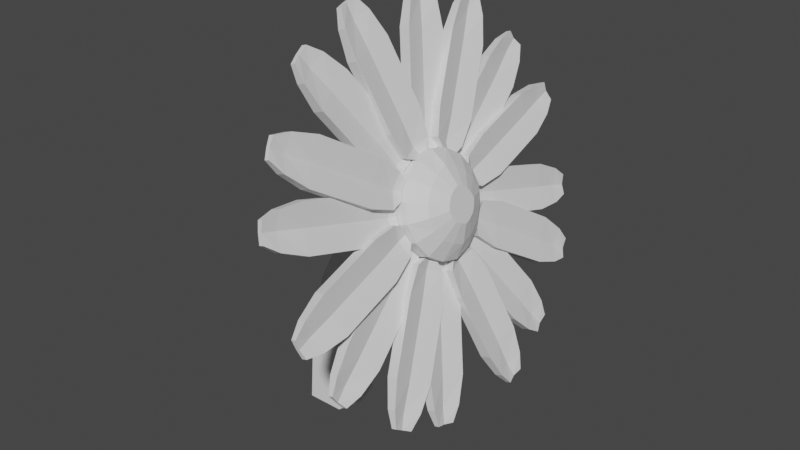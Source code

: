 # Source: daisy_healthy.blend  (saved by Blender 3.1.7; exported with 4.5.12 LTS)
import bpy
from mathutils import Matrix  # noqa: F401  (used for matrix-valued properties, if any)

bpy.ops.wm.read_factory_settings(use_empty=True)
scene = bpy.context.scene
scene.name = 'Scene'

# ---- collections
col_collection = bpy.data.collections.new('Collection'); scene.collection.children.link(col_collection)

# ---- materials (node trees are filled in below, after node groups)
mat_material_001 = bpy.data.materials.new('Material.001')
mat_material_001.alpha_threshold = 0.0
mat_material_001.use_transparent_shadow = False
mat_material_001.line_color = (0.0, 0.0, 0.0, 1.0)

# ---- material node trees
mat_material_001.use_nodes = True; mat_material_001.node_tree.nodes.clear()
_N = mat_material_001.node_tree.nodes; _L = mat_material_001.node_tree.links
n0 = _N.new('ShaderNodeOutputMaterial'); n0.name = 'Material Output'; n0.location = (300, 300)
n1 = _N.new('ShaderNodeBsdfPrincipled'); n1.name = 'Principled BSDF'; n1.location = (10, 300)
n1.distribution = 'GGX'
n1.subsurface_method = 'RANDOM_WALK_SKIN'
n1.inputs[2].default_value = 0.4
n1.inputs[3].default_value = 1.45
n1.inputs[27].default_value = (0.0, 0.0, 0.0, 1.0)
n1.inputs[28].default_value = 1.0
_L.new(n1.outputs[0], n0.inputs[0])
n0.is_active_output = True

# ---- world
world_world = bpy.data.worlds.new('World'); scene.world = world_world
world_world.use_nodes = True; world_world.node_tree.nodes.clear()
_N = world_world.node_tree.nodes; _L = world_world.node_tree.links
n0 = _N.new('ShaderNodeOutputWorld'); n0.name = 'World Output'; n0.location = (300, 300)
n1 = _N.new('ShaderNodeBackground'); n1.name = 'Background'; n1.location = (10, 300)
n1.inputs[0].default_value = (0.05088, 0.05088, 0.05088, 1.0)
_L.new(n1.outputs[0], n0.inputs[0])
n0.is_active_output = True
world_world.color = (0.05088, 0.05088, 0.05088)
world_world.use_sun_shadow = False
world_world.sun_shadow_jitter_overblur = 0.0

# ---- meshes
me_cube_013 = bpy.data.meshes.new('Cube.013')
me_cube_013.from_pydata([(-0.2494, 0.5138, 6.336), (-0.2494, 0.03485, 6.478), (-0.2496, 0.7797, 6.493), (-0.2496, -0.1601, 6.774), (-0.007713, 0.5138, 6.336), (-0.007713, 0.03485, 6.478), (-0.007491, 0.7797, 6.493), (-0.007491, -0.1601, 6.774), (-0.2881, 1.154, 7.202), (-0.2881, -0.08503, 7.571), (0.031, 1.154, 7.202), (0.031, -0.08503, 7.571), (-0.2881, 1.74, 9.168), (-0.2881, 0.5014, 9.537), (0.031, 1.74, 9.168), (0.031, 0.5014, 9.537), (-0.2493, 1.817, 9.975), (-0.2493, 0.8793, 10.26), (-0.007767, 1.817, 9.975), (-0.007767, 0.8793, 10.26), (-0.1993, 1.752, 10.47), (-0.1993, 1.203, 10.63), (-0.0578, 1.752, 10.47), (-0.0578, 1.203, 10.63), (-0.259, 0.2743, 6.407), (-0.3244, 0.3098, 6.634), (-0.1454, 0.3098, 6.634), (-0.08034, 0.2743, 6.407), (-0.3529, 0.5342, 7.386), (-0.117, 0.5342, 7.386), (-0.3529, 1.121, 9.353), (-0.117, 1.121, 9.353), (-0.3242, 1.348, 10.12), (-0.1456, 1.348, 10.12), (-0.222, 1.478, 10.55), (-0.1174, 1.478, 10.55)], [], [(24, 1, 3, 25), (25, 3, 9, 28), (26, 7, 5, 27), (27, 5, 1, 24), (2, 6, 4, 0), (7, 3, 1, 5), (9, 11, 15, 13), (26, 6, 10, 29), (6, 2, 8, 10), (3, 7, 11, 9), (31, 14, 18, 33), (28, 9, 13, 30), (29, 10, 14, 31), (10, 8, 12, 14), (17, 19, 23, 21), (14, 12, 16, 18), (13, 15, 19, 17), (30, 13, 17, 32), (34, 21, 23, 35), (32, 17, 21, 34), (33, 18, 22, 35), (18, 16, 20, 22), (19, 33, 35, 23), (16, 32, 34, 20), (20, 34, 35, 22), (12, 30, 32, 16), (11, 29, 31, 15), (8, 28, 30, 12), (15, 31, 33, 19), (7, 26, 29, 11), (4, 27, 24, 0), (6, 26, 27, 4), (2, 25, 28, 8), (0, 24, 25, 2)])
_uv = me_cube_013.uv_layers.new(name='UVMap')
_uv.uv.foreach_set('vector', [0.3327, 0.02674, 0.2974, 0.09014, 0.2606, 0.1406, 0.2361, 0.01356, 0.2361, 0.01356, 0.2606, 0.1406, 0.1902, 0.275, 0.02415, 0.1778, 0.3773, 0.1484, 0.2955, 0.1633, 0.3245, 0.1194, 0.3852, 0.07466, 0.3852, 0.07466, 0.3245, 0.1194, 0.2974, 0.09014, 0.3327, 0.02674, 0.5065, 0.1352, 0.4692, 0.1567, 0.4427, 0.1179, 0.4705, 0.09249, 0.2955, 0.1633, 0.2606, 0.1406, 0.2974, 0.09014, 0.3245, 0.1194, 0.1902, 0.275, 0.2556, 0.2907, 0.2559, 0.7004, 0.1884, 0.7133, 0.3773, 0.1484, 0.4692, 0.1567, 0.5135, 0.289, 0.384, 0.2948, 0.4692, 0.1567, 0.5065, 0.1352, 0.5795, 0.2741, 0.5135, 0.289, 0.2606, 0.1406, 0.2955, 0.1633, 0.2556, 0.2907, 0.1902, 0.275, 0.3882, 0.696, 0.5211, 0.6995, 0.4784, 0.8429, 0.3902, 0.8445, 0.02415, 0.1778, 0.1902, 0.275, 0.1884, 0.7133, 8.741e-05, 0.7978, 0.384, 0.2948, 0.5135, 0.289, 0.5211, 0.6995, 0.3882, 0.696, 0.5135, 0.289, 0.5795, 0.2741, 0.5893, 0.7135, 0.5211, 0.6995, 0.2599, 0.8674, 0.3006, 0.8443, 0.3386, 0.9081, 0.3223, 0.9235, 0.5211, 0.6995, 0.5893, 0.7135, 0.5188, 0.8671, 0.4784, 0.8429, 0.1884, 0.7133, 0.2559, 0.7004, 0.3006, 0.8443, 0.2599, 0.8674, 8.741e-05, 0.7978, 0.1884, 0.7133, 0.2599, 0.8674, 0.2016, 0.9999, 0.3642, 0.9851, 0.3223, 0.9235, 0.3386, 0.9081, 0.3914, 0.959, 0.2016, 0.9999, 0.2599, 0.8674, 0.3223, 0.9235, 0.3642, 0.9851, 0.3902, 0.8445, 0.4784, 0.8429, 0.4445, 0.9076, 0.3914, 0.959, 0.4784, 0.8429, 0.5188, 0.8671, 0.4593, 0.9237, 0.4445, 0.9076, 0.3006, 0.8443, 0.3902, 0.8445, 0.3914, 0.959, 0.3386, 0.9081, 0.5188, 0.8671, 0.5781, 0.995, 0.4186, 0.9846, 0.4593, 0.9237, 0.4593, 0.9237, 0.4186, 0.9846, 0.3914, 0.959, 0.4445, 0.9076, 0.5893, 0.7135, 0.7642, 0.7943, 0.5781, 0.995, 0.5188, 0.8671, 0.2556, 0.2907, 0.384, 0.2948, 0.3882, 0.696, 0.2559, 0.7004, 0.5795, 0.2741, 0.7642, 0.1724, 0.7642, 0.7943, 0.5893, 0.7135, 0.2559, 0.7004, 0.3882, 0.696, 0.3902, 0.8445, 0.3006, 0.8443, 0.2955, 0.1633, 0.3773, 0.1484, 0.384, 0.2948, 0.2556, 0.2907, 0.4427, 0.1179, 0.3852, 0.07466, 0.4406, 0.0285, 0.4705, 0.09249, 0.4692, 0.1567, 0.3773, 0.1484, 0.3852, 0.07466, 0.4427, 0.1179, 0.5065, 0.1352, 0.5337, 8.741e-05, 0.7642, 0.1724, 0.5795, 0.2741, 0.4705, 0.09249, 0.4406, 0.0285, 0.5337, 8.741e-05, 0.5065, 0.1352])
me_cube_013.use_remesh_fix_poles = True
me_cube_013.use_remesh_preserve_attributes = False
me_cube_013.update()
me_cube_014 = bpy.data.meshes.new('Cube.014')
me_cube_014.from_pydata([(-0.07971, 1.01, 6.039), (-0.07971, 0.5923, 6.313), (-0.07993, 1.31, 6.114), (-0.07993, 0.4903, 6.652), (0.162, 1.01, 6.039), (0.162, 0.5923, 6.313), (0.1622, 1.31, 6.114), (0.1622, 0.4903, 6.652), (-0.1184, 1.871, 6.685), (-0.1184, 0.7908, 7.394), (0.2007, 1.871, 6.685), (0.2007, 0.7908, 7.394), (-0.1184, 2.997, 8.401), (-0.1184, 1.917, 9.11), (0.2007, 2.997, 8.401), (0.2007, 1.917, 9.11), (-0.07966, 3.303, 9.152), (-0.07966, 2.485, 9.689), (0.1619, 3.303, 9.152), (0.1619, 2.485, 9.689), (-0.02962, 3.382, 9.642), (-0.02962, 2.903, 9.957), (0.1119, 3.382, 9.642), (0.1119, 2.903, 9.957), (-0.08933, 0.8012, 6.176), (-0.1548, 0.9002, 6.383), (0.02423, 0.9002, 6.383), (0.08933, 0.8012, 6.176), (-0.1832, 1.331, 7.04), (0.05269, 1.331, 7.04), (-0.1832, 2.457, 8.755), (0.05269, 2.457, 8.755), (-0.1546, 2.894, 9.42), (0.02403, 2.894, 9.42), (-0.0523, 3.143, 9.8), (0.0523, 3.143, 9.8)], [], [(24, 1, 3, 25), (25, 3, 9, 28), (26, 7, 5, 27), (27, 5, 1, 24), (2, 6, 4, 0), (7, 3, 1, 5), (9, 11, 15, 13), (26, 6, 10, 29), (6, 2, 8, 10), (3, 7, 11, 9), (31, 14, 18, 33), (28, 9, 13, 30), (29, 10, 14, 31), (10, 8, 12, 14), (17, 19, 23, 21), (14, 12, 16, 18), (13, 15, 19, 17), (30, 13, 17, 32), (34, 21, 23, 35), (32, 17, 21, 34), (33, 18, 22, 35), (18, 16, 20, 22), (19, 33, 35, 23), (16, 32, 34, 20), (20, 34, 35, 22), (12, 30, 32, 16), (11, 29, 31, 15), (8, 28, 30, 12), (15, 31, 33, 19), (7, 26, 29, 11), (4, 27, 24, 0), (6, 26, 27, 4), (2, 25, 28, 8), (0, 24, 25, 2)])
_uv = me_cube_014.uv_layers.new(name='UVMap')
_uv.uv.foreach_set('vector', [0.3327, 0.02674, 0.2974, 0.09014, 0.2606, 0.1406, 0.2361, 0.01356, 0.2361, 0.01356, 0.2606, 0.1406, 0.1902, 0.275, 0.02415, 0.1778, 0.3773, 0.1484, 0.2955, 0.1633, 0.3245, 0.1194, 0.3852, 0.07466, 0.3852, 0.07466, 0.3245, 0.1194, 0.2974, 0.09014, 0.3327, 0.02674, 0.5065, 0.1352, 0.4692, 0.1567, 0.4427, 0.1179, 0.4705, 0.09249, 0.2955, 0.1633, 0.2606, 0.1406, 0.2974, 0.09014, 0.3245, 0.1194, 0.1902, 0.275, 0.2556, 0.2907, 0.2559, 0.7004, 0.1884, 0.7133, 0.3773, 0.1484, 0.4692, 0.1567, 0.5135, 0.289, 0.384, 0.2948, 0.4692, 0.1567, 0.5065, 0.1352, 0.5795, 0.2741, 0.5135, 0.289, 0.2606, 0.1406, 0.2955, 0.1633, 0.2556, 0.2907, 0.1902, 0.275, 0.3882, 0.696, 0.5211, 0.6995, 0.4784, 0.8429, 0.3902, 0.8445, 0.02415, 0.1778, 0.1902, 0.275, 0.1884, 0.7133, 8.741e-05, 0.7978, 0.384, 0.2948, 0.5135, 0.289, 0.5211, 0.6995, 0.3882, 0.696, 0.5135, 0.289, 0.5795, 0.2741, 0.5893, 0.7135, 0.5211, 0.6995, 0.2599, 0.8674, 0.3006, 0.8443, 0.3386, 0.9081, 0.3223, 0.9235, 0.5211, 0.6995, 0.5893, 0.7135, 0.5188, 0.8671, 0.4784, 0.8429, 0.1884, 0.7133, 0.2559, 0.7004, 0.3006, 0.8443, 0.2599, 0.8674, 8.741e-05, 0.7978, 0.1884, 0.7133, 0.2599, 0.8674, 0.2016, 0.9999, 0.3642, 0.9851, 0.3223, 0.9235, 0.3386, 0.9081, 0.3914, 0.959, 0.2016, 0.9999, 0.2599, 0.8674, 0.3223, 0.9235, 0.3642, 0.9851, 0.3902, 0.8445, 0.4784, 0.8429, 0.4445, 0.9076, 0.3914, 0.959, 0.4784, 0.8429, 0.5188, 0.8671, 0.4593, 0.9237, 0.4445, 0.9076, 0.3006, 0.8443, 0.3902, 0.8445, 0.3914, 0.959, 0.3386, 0.9081, 0.5188, 0.8671, 0.5781, 0.995, 0.4186, 0.9846, 0.4593, 0.9237, 0.4593, 0.9237, 0.4186, 0.9846, 0.3914, 0.959, 0.4445, 0.9076, 0.5893, 0.7135, 0.7642, 0.7943, 0.5781, 0.995, 0.5188, 0.8671, 0.2556, 0.2907, 0.384, 0.2948, 0.3882, 0.696, 0.2559, 0.7004, 0.5795, 0.2741, 0.7642, 0.1724, 0.7642, 0.7943, 0.5893, 0.7135, 0.2559, 0.7004, 0.3882, 0.696, 0.3902, 0.8445, 0.3006, 0.8443, 0.2955, 0.1633, 0.3773, 0.1484, 0.384, 0.2948, 0.2556, 0.2907, 0.4427, 0.1179, 0.3852, 0.07466, 0.4406, 0.0285, 0.4705, 0.09249, 0.4692, 0.1567, 0.3773, 0.1484, 0.3852, 0.07466, 0.4427, 0.1179, 0.5065, 0.1352, 0.5337, 8.741e-05, 0.7642, 0.1724, 0.5795, 0.2741, 0.4705, 0.09249, 0.4406, 0.0285, 0.5337, 8.741e-05, 0.5065, 0.1352])
me_cube_014.use_remesh_fix_poles = True
me_cube_014.use_remesh_preserve_attributes = False
me_cube_014.update()
me_cube_015 = bpy.data.meshes.new('Cube.015')
me_cube_015.from_pydata([(-0.2233, 1.354, 5.556), (-0.2233, 1.074, 5.97), (-0.2235, 1.659, 5.51), (-0.2235, 1.11, 6.322), (0.01839, 1.354, 5.556), (0.01839, 1.074, 5.97), (0.01861, 1.659, 5.51), (0.01861, 1.11, 6.322), (-0.262, 2.397, 5.821), (-0.262, 1.673, 6.891), (0.0571, 2.397, 5.821), (0.0571, 1.673, 6.891), (-0.262, 4.096, 6.971), (-0.262, 3.372, 8.041), (0.0571, 4.096, 6.971), (0.0571, 3.372, 8.041), (-0.2232, 4.667, 7.547), (-0.2232, 4.119, 8.358), (0.01834, 4.667, 7.547), (0.01834, 4.119, 8.358), (-0.1732, 4.93, 7.97), (-0.1732, 4.608, 8.444), (-0.0317, 4.93, 7.97), (-0.0317, 4.608, 8.444), (-0.2329, 1.214, 5.763), (-0.2983, 1.385, 5.916), (-0.1193, 1.385, 5.916), (-0.05424, 1.214, 5.763), (-0.3268, 2.035, 6.356), (-0.09088, 2.035, 6.356), (-0.3268, 3.734, 7.506), (-0.09088, 3.734, 7.506), (-0.2981, 4.393, 7.952), (-0.1195, 4.393, 7.952), (-0.1959, 4.769, 8.207), (-0.09127, 4.769, 8.207)], [], [(24, 1, 3, 25), (25, 3, 9, 28), (26, 7, 5, 27), (27, 5, 1, 24), (2, 6, 4, 0), (7, 3, 1, 5), (9, 11, 15, 13), (26, 6, 10, 29), (6, 2, 8, 10), (3, 7, 11, 9), (31, 14, 18, 33), (28, 9, 13, 30), (29, 10, 14, 31), (10, 8, 12, 14), (17, 19, 23, 21), (14, 12, 16, 18), (13, 15, 19, 17), (30, 13, 17, 32), (34, 21, 23, 35), (32, 17, 21, 34), (33, 18, 22, 35), (18, 16, 20, 22), (19, 33, 35, 23), (16, 32, 34, 20), (20, 34, 35, 22), (12, 30, 32, 16), (11, 29, 31, 15), (8, 28, 30, 12), (15, 31, 33, 19), (7, 26, 29, 11), (4, 27, 24, 0), (6, 26, 27, 4), (2, 25, 28, 8), (0, 24, 25, 2)])
_uv = me_cube_015.uv_layers.new(name='UVMap')
_uv.uv.foreach_set('vector', [0.3327, 0.02674, 0.2974, 0.09014, 0.2606, 0.1406, 0.2361, 0.01356, 0.2361, 0.01356, 0.2606, 0.1406, 0.1902, 0.275, 0.02415, 0.1778, 0.3773, 0.1484, 0.2955, 0.1633, 0.3245, 0.1194, 0.3852, 0.07466, 0.3852, 0.07466, 0.3245, 0.1194, 0.2974, 0.09014, 0.3327, 0.02674, 0.5065, 0.1352, 0.4692, 0.1567, 0.4427, 0.1179, 0.4705, 0.09249, 0.2955, 0.1633, 0.2606, 0.1406, 0.2974, 0.09014, 0.3245, 0.1194, 0.1902, 0.275, 0.2556, 0.2907, 0.2559, 0.7004, 0.1884, 0.7133, 0.3773, 0.1484, 0.4692, 0.1567, 0.5135, 0.289, 0.384, 0.2948, 0.4692, 0.1567, 0.5065, 0.1352, 0.5795, 0.2741, 0.5135, 0.289, 0.2606, 0.1406, 0.2955, 0.1633, 0.2556, 0.2907, 0.1902, 0.275, 0.3882, 0.696, 0.5211, 0.6995, 0.4784, 0.8429, 0.3902, 0.8445, 0.02415, 0.1778, 0.1902, 0.275, 0.1884, 0.7133, 8.741e-05, 0.7978, 0.384, 0.2948, 0.5135, 0.289, 0.5211, 0.6995, 0.3882, 0.696, 0.5135, 0.289, 0.5795, 0.2741, 0.5893, 0.7135, 0.5211, 0.6995, 0.2599, 0.8674, 0.3006, 0.8443, 0.3386, 0.9081, 0.3223, 0.9235, 0.5211, 0.6995, 0.5893, 0.7135, 0.5188, 0.8671, 0.4784, 0.8429, 0.1884, 0.7133, 0.2559, 0.7004, 0.3006, 0.8443, 0.2599, 0.8674, 8.741e-05, 0.7978, 0.1884, 0.7133, 0.2599, 0.8674, 0.2016, 0.9999, 0.3642, 0.9851, 0.3223, 0.9235, 0.3386, 0.9081, 0.3914, 0.959, 0.2016, 0.9999, 0.2599, 0.8674, 0.3223, 0.9235, 0.3642, 0.9851, 0.3902, 0.8445, 0.4784, 0.8429, 0.4445, 0.9076, 0.3914, 0.959, 0.4784, 0.8429, 0.5188, 0.8671, 0.4593, 0.9237, 0.4445, 0.9076, 0.3006, 0.8443, 0.3902, 0.8445, 0.3914, 0.959, 0.3386, 0.9081, 0.5188, 0.8671, 0.5781, 0.995, 0.4186, 0.9846, 0.4593, 0.9237, 0.4593, 0.9237, 0.4186, 0.9846, 0.3914, 0.959, 0.4445, 0.9076, 0.5893, 0.7135, 0.7642, 0.7943, 0.5781, 0.995, 0.5188, 0.8671, 0.2556, 0.2907, 0.384, 0.2948, 0.3882, 0.696, 0.2559, 0.7004, 0.5795, 0.2741, 0.7642, 0.1724, 0.7642, 0.7943, 0.5893, 0.7135, 0.2559, 0.7004, 0.3882, 0.696, 0.3902, 0.8445, 0.3006, 0.8443, 0.2955, 0.1633, 0.3773, 0.1484, 0.384, 0.2948, 0.2556, 0.2907, 0.4427, 0.1179, 0.3852, 0.07466, 0.4406, 0.0285, 0.4705, 0.09249, 0.4692, 0.1567, 0.3773, 0.1484, 0.3852, 0.07466, 0.4427, 0.1179, 0.5065, 0.1352, 0.5337, 8.741e-05, 0.7642, 0.1724, 0.5795, 0.2741, 0.4705, 0.09249, 0.4406, 0.0285, 0.5337, 8.741e-05, 0.5065, 0.1352])
me_cube_015.use_remesh_fix_poles = True
me_cube_015.use_remesh_preserve_attributes = False
me_cube_015.update()
me_cube_016 = bpy.data.meshes.new('Cube.016')
me_cube_016.from_pydata([(-0.07971, 1.494, 5.013), (-0.07971, 1.359, 5.494), (-0.07993, 1.769, 4.873), (-0.07993, 1.504, 5.817), (0.162, 1.494, 5.013), (0.162, 1.359, 5.494), (0.1622, 1.769, 4.873), (0.1622, 1.504, 5.817), (-0.1184, 2.568, 4.935), (-0.1184, 2.218, 6.179), (0.2007, 2.568, 4.935), (0.2007, 2.218, 6.179), (-0.1184, 4.543, 5.49), (-0.1184, 4.194, 6.734), (0.2007, 4.543, 5.49), (0.2007, 4.194, 6.734), (-0.07966, 5.267, 5.856), (-0.07966, 5.003, 6.798), (0.1619, 5.267, 5.856), (0.1619, 5.003, 6.798), (-0.02962, 5.649, 6.174), (-0.02962, 5.494, 6.726), (0.1119, 5.649, 6.174), (0.1119, 5.494, 6.726), (-0.08933, 1.426, 5.254), (-0.1548, 1.637, 5.345), (0.02423, 1.637, 5.345), (0.08933, 1.426, 5.254), (-0.1832, 2.393, 5.557), (0.05269, 2.393, 5.557), (-0.1832, 4.369, 6.112), (0.05269, 4.369, 6.112), (-0.1546, 5.135, 6.327), (0.02403, 5.135, 6.327), (-0.0523, 5.572, 6.45), (0.0523, 5.572, 6.45)], [], [(24, 1, 3, 25), (25, 3, 9, 28), (26, 7, 5, 27), (27, 5, 1, 24), (2, 6, 4, 0), (7, 3, 1, 5), (9, 11, 15, 13), (26, 6, 10, 29), (6, 2, 8, 10), (3, 7, 11, 9), (31, 14, 18, 33), (28, 9, 13, 30), (29, 10, 14, 31), (10, 8, 12, 14), (17, 19, 23, 21), (14, 12, 16, 18), (13, 15, 19, 17), (30, 13, 17, 32), (34, 21, 23, 35), (32, 17, 21, 34), (33, 18, 22, 35), (18, 16, 20, 22), (19, 33, 35, 23), (16, 32, 34, 20), (20, 34, 35, 22), (12, 30, 32, 16), (11, 29, 31, 15), (8, 28, 30, 12), (15, 31, 33, 19), (7, 26, 29, 11), (4, 27, 24, 0), (6, 26, 27, 4), (2, 25, 28, 8), (0, 24, 25, 2)])
_uv = me_cube_016.uv_layers.new(name='UVMap')
_uv.uv.foreach_set('vector', [0.3327, 0.02674, 0.2974, 0.09014, 0.2606, 0.1406, 0.2361, 0.01356, 0.2361, 0.01356, 0.2606, 0.1406, 0.1902, 0.275, 0.02415, 0.1778, 0.3773, 0.1484, 0.2955, 0.1633, 0.3245, 0.1194, 0.3852, 0.07466, 0.3852, 0.07466, 0.3245, 0.1194, 0.2974, 0.09014, 0.3327, 0.02674, 0.5065, 0.1352, 0.4692, 0.1567, 0.4427, 0.1179, 0.4705, 0.09249, 0.2955, 0.1633, 0.2606, 0.1406, 0.2974, 0.09014, 0.3245, 0.1194, 0.1902, 0.275, 0.2556, 0.2907, 0.2559, 0.7004, 0.1884, 0.7133, 0.3773, 0.1484, 0.4692, 0.1567, 0.5135, 0.289, 0.384, 0.2948, 0.4692, 0.1567, 0.5065, 0.1352, 0.5795, 0.2741, 0.5135, 0.289, 0.2606, 0.1406, 0.2955, 0.1633, 0.2556, 0.2907, 0.1902, 0.275, 0.3882, 0.696, 0.5211, 0.6995, 0.4784, 0.8429, 0.3902, 0.8445, 0.02415, 0.1778, 0.1902, 0.275, 0.1884, 0.7133, 8.741e-05, 0.7978, 0.384, 0.2948, 0.5135, 0.289, 0.5211, 0.6995, 0.3882, 0.696, 0.5135, 0.289, 0.5795, 0.2741, 0.5893, 0.7135, 0.5211, 0.6995, 0.2599, 0.8674, 0.3006, 0.8443, 0.3386, 0.9081, 0.3223, 0.9235, 0.5211, 0.6995, 0.5893, 0.7135, 0.5188, 0.8671, 0.4784, 0.8429, 0.1884, 0.7133, 0.2559, 0.7004, 0.3006, 0.8443, 0.2599, 0.8674, 8.741e-05, 0.7978, 0.1884, 0.7133, 0.2599, 0.8674, 0.2016, 0.9999, 0.3642, 0.9851, 0.3223, 0.9235, 0.3386, 0.9081, 0.3914, 0.959, 0.2016, 0.9999, 0.2599, 0.8674, 0.3223, 0.9235, 0.3642, 0.9851, 0.3902, 0.8445, 0.4784, 0.8429, 0.4445, 0.9076, 0.3914, 0.959, 0.4784, 0.8429, 0.5188, 0.8671, 0.4593, 0.9237, 0.4445, 0.9076, 0.3006, 0.8443, 0.3902, 0.8445, 0.3914, 0.959, 0.3386, 0.9081, 0.5188, 0.8671, 0.5781, 0.995, 0.4186, 0.9846, 0.4593, 0.9237, 0.4593, 0.9237, 0.4186, 0.9846, 0.3914, 0.959, 0.4445, 0.9076, 0.5893, 0.7135, 0.7642, 0.7943, 0.5781, 0.995, 0.5188, 0.8671, 0.2556, 0.2907, 0.384, 0.2948, 0.3882, 0.696, 0.2559, 0.7004, 0.5795, 0.2741, 0.7642, 0.1724, 0.7642, 0.7943, 0.5893, 0.7135, 0.2559, 0.7004, 0.3882, 0.696, 0.3902, 0.8445, 0.3006, 0.8443, 0.2955, 0.1633, 0.3773, 0.1484, 0.384, 0.2948, 0.2556, 0.2907, 0.4427, 0.1179, 0.3852, 0.07466, 0.4406, 0.0285, 0.4705, 0.09249, 0.4692, 0.1567, 0.3773, 0.1484, 0.3852, 0.07466, 0.4427, 0.1179, 0.5065, 0.1352, 0.5337, 8.741e-05, 0.7642, 0.1724, 0.5795, 0.2741, 0.4705, 0.09249, 0.4406, 0.0285, 0.5337, 8.741e-05, 0.5065, 0.1352])
me_cube_016.use_remesh_fix_poles = True
me_cube_016.use_remesh_preserve_attributes = False
me_cube_016.update()
me_cube_012 = bpy.data.meshes.new('Cube.012')
me_cube_012.from_pydata([(-0.2102, 1.389, 4.509), (-0.2102, 1.525, 4.99), (-0.2105, 1.551, 4.245), (-0.2105, 1.817, 5.189), (0.03144, 1.389, 4.509), (0.03144, 1.525, 4.99), (0.03166, 1.551, 4.245), (0.03166, 1.817, 5.189), (-0.2489, 2.264, 3.882), (-0.2489, 2.615, 5.126), (0.07016, 2.264, 3.882), (0.07016, 2.615, 5.126), (-0.2489, 4.239, 3.325), (-0.2489, 4.59, 4.569), (0.07016, 4.239, 3.325), (0.07016, 4.59, 4.569), (-0.2102, 5.048, 3.26), (-0.2102, 5.313, 4.201), (0.03139, 5.048, 3.26), (0.03139, 5.313, 4.201), (-0.1601, 5.539, 3.332), (-0.1601, 5.695, 3.883), (-0.01865, 5.539, 3.332), (-0.01865, 5.695, 3.883), (-0.2198, 1.457, 4.749), (-0.2853, 1.684, 4.717), (-0.1063, 1.684, 4.717), (-0.04119, 1.457, 4.749), (-0.3137, 2.44, 4.504), (-0.07783, 2.44, 4.504), (-0.3137, 4.415, 3.947), (-0.07783, 4.415, 3.947), (-0.2851, 5.181, 3.731), (-0.1065, 5.181, 3.731), (-0.1828, 5.617, 3.607), (-0.07822, 5.617, 3.607)], [], [(24, 1, 3, 25), (25, 3, 9, 28), (26, 7, 5, 27), (27, 5, 1, 24), (2, 6, 4, 0), (7, 3, 1, 5), (9, 11, 15, 13), (26, 6, 10, 29), (6, 2, 8, 10), (3, 7, 11, 9), (31, 14, 18, 33), (28, 9, 13, 30), (29, 10, 14, 31), (10, 8, 12, 14), (17, 19, 23, 21), (14, 12, 16, 18), (13, 15, 19, 17), (30, 13, 17, 32), (34, 21, 23, 35), (32, 17, 21, 34), (33, 18, 22, 35), (18, 16, 20, 22), (19, 33, 35, 23), (16, 32, 34, 20), (20, 34, 35, 22), (12, 30, 32, 16), (11, 29, 31, 15), (8, 28, 30, 12), (15, 31, 33, 19), (7, 26, 29, 11), (4, 27, 24, 0), (6, 26, 27, 4), (2, 25, 28, 8), (0, 24, 25, 2)])
_uv = me_cube_012.uv_layers.new(name='UVMap')
_uv.uv.foreach_set('vector', [0.3327, 0.02674, 0.2974, 0.09014, 0.2606, 0.1406, 0.2361, 0.01356, 0.2361, 0.01356, 0.2606, 0.1406, 0.1902, 0.275, 0.02415, 0.1778, 0.3773, 0.1484, 0.2955, 0.1633, 0.3245, 0.1194, 0.3852, 0.07466, 0.3852, 0.07466, 0.3245, 0.1194, 0.2974, 0.09014, 0.3327, 0.02674, 0.5065, 0.1352, 0.4692, 0.1567, 0.4427, 0.1179, 0.4705, 0.09249, 0.2955, 0.1633, 0.2606, 0.1406, 0.2974, 0.09014, 0.3245, 0.1194, 0.1902, 0.275, 0.2556, 0.2907, 0.2559, 0.7004, 0.1884, 0.7133, 0.3773, 0.1484, 0.4692, 0.1567, 0.5135, 0.289, 0.384, 0.2948, 0.4692, 0.1567, 0.5065, 0.1352, 0.5795, 0.2741, 0.5135, 0.289, 0.2606, 0.1406, 0.2955, 0.1633, 0.2556, 0.2907, 0.1902, 0.275, 0.3882, 0.696, 0.5211, 0.6995, 0.4784, 0.8429, 0.3902, 0.8445, 0.02415, 0.1778, 0.1902, 0.275, 0.1884, 0.7133, 8.741e-05, 0.7978, 0.384, 0.2948, 0.5135, 0.289, 0.5211, 0.6995, 0.3882, 0.696, 0.5135, 0.289, 0.5795, 0.2741, 0.5893, 0.7135, 0.5211, 0.6995, 0.2599, 0.8674, 0.3006, 0.8443, 0.3386, 0.9081, 0.3223, 0.9235, 0.5211, 0.6995, 0.5893, 0.7135, 0.5188, 0.8671, 0.4784, 0.8429, 0.1884, 0.7133, 0.2559, 0.7004, 0.3006, 0.8443, 0.2599, 0.8674, 8.741e-05, 0.7978, 0.1884, 0.7133, 0.2599, 0.8674, 0.2016, 0.9999, 0.3642, 0.9851, 0.3223, 0.9235, 0.3386, 0.9081, 0.3914, 0.959, 0.2016, 0.9999, 0.2599, 0.8674, 0.3223, 0.9235, 0.3642, 0.9851, 0.3902, 0.8445, 0.4784, 0.8429, 0.4445, 0.9076, 0.3914, 0.959, 0.4784, 0.8429, 0.5188, 0.8671, 0.4593, 0.9237, 0.4445, 0.9076, 0.3006, 0.8443, 0.3902, 0.8445, 0.3914, 0.959, 0.3386, 0.9081, 0.5188, 0.8671, 0.5781, 0.995, 0.4186, 0.9846, 0.4593, 0.9237, 0.4593, 0.9237, 0.4186, 0.9846, 0.3914, 0.959, 0.4445, 0.9076, 0.5893, 0.7135, 0.7642, 0.7943, 0.5781, 0.995, 0.5188, 0.8671, 0.2556, 0.2907, 0.384, 0.2948, 0.3882, 0.696, 0.2559, 0.7004, 0.5795, 0.2741, 0.7642, 0.1724, 0.7642, 0.7943, 0.5893, 0.7135, 0.2559, 0.7004, 0.3882, 0.696, 0.3902, 0.8445, 0.3006, 0.8443, 0.2955, 0.1633, 0.3773, 0.1484, 0.384, 0.2948, 0.2556, 0.2907, 0.4427, 0.1179, 0.3852, 0.07466, 0.4406, 0.0285, 0.4705, 0.09249, 0.4692, 0.1567, 0.3773, 0.1484, 0.3852, 0.07466, 0.4427, 0.1179, 0.5065, 0.1352, 0.5337, 8.741e-05, 0.7642, 0.1724, 0.5795, 0.2741, 0.4705, 0.09249, 0.4406, 0.0285, 0.5337, 8.741e-05, 0.5065, 0.1352])
me_cube_012.use_remesh_fix_poles = True
me_cube_012.use_remesh_preserve_attributes = False
me_cube_012.update()
me_cube_011 = bpy.data.meshes.new('Cube.011')
me_cube_011.from_pydata([(-0.07971, 1.076, 3.979), (-0.07971, 1.346, 4.4), (-0.07993, 1.154, 3.68), (-0.07993, 1.683, 4.505), (0.162, 1.076, 3.979), (0.162, 1.346, 4.4), (0.1622, 1.154, 3.68), (0.1622, 1.683, 4.505), (-0.1184, 1.732, 3.125), (-0.1184, 2.429, 4.213), (0.2007, 1.732, 3.125), (0.2007, 2.429, 4.213), (-0.1184, 3.459, 2.018), (-0.1184, 4.157, 3.106), (0.2007, 3.459, 2.018), (0.2007, 4.157, 3.106), (-0.07966, 4.214, 1.721), (-0.07966, 4.742, 2.544), (0.1619, 4.214, 1.721), (0.1619, 4.742, 2.544), (-0.02962, 4.705, 1.647), (-0.02962, 5.015, 2.129), (0.1119, 4.705, 1.647), (0.1119, 5.015, 2.129), (-0.08933, 1.211, 4.189), (-0.1548, 1.419, 4.093), (0.02423, 1.419, 4.093), (0.08933, 1.211, 4.189), (-0.1832, 2.08, 3.669), (0.05269, 2.08, 3.669), (-0.1832, 3.808, 2.562), (0.05269, 3.808, 2.562), (-0.1546, 4.478, 2.133), (0.02403, 4.478, 2.133), (-0.0523, 4.86, 1.888), (0.0523, 4.86, 1.888)], [], [(24, 1, 3, 25), (25, 3, 9, 28), (26, 7, 5, 27), (27, 5, 1, 24), (2, 6, 4, 0), (7, 3, 1, 5), (9, 11, 15, 13), (26, 6, 10, 29), (6, 2, 8, 10), (3, 7, 11, 9), (31, 14, 18, 33), (28, 9, 13, 30), (29, 10, 14, 31), (10, 8, 12, 14), (17, 19, 23, 21), (14, 12, 16, 18), (13, 15, 19, 17), (30, 13, 17, 32), (34, 21, 23, 35), (32, 17, 21, 34), (33, 18, 22, 35), (18, 16, 20, 22), (19, 33, 35, 23), (16, 32, 34, 20), (20, 34, 35, 22), (12, 30, 32, 16), (11, 29, 31, 15), (8, 28, 30, 12), (15, 31, 33, 19), (7, 26, 29, 11), (4, 27, 24, 0), (6, 26, 27, 4), (2, 25, 28, 8), (0, 24, 25, 2)])
_uv = me_cube_011.uv_layers.new(name='UVMap')
_uv.uv.foreach_set('vector', [0.3327, 0.02674, 0.2974, 0.09014, 0.2606, 0.1406, 0.2361, 0.01356, 0.2361, 0.01356, 0.2606, 0.1406, 0.1902, 0.275, 0.02415, 0.1778, 0.3773, 0.1484, 0.2955, 0.1633, 0.3245, 0.1194, 0.3852, 0.07466, 0.3852, 0.07466, 0.3245, 0.1194, 0.2974, 0.09014, 0.3327, 0.02674, 0.5065, 0.1352, 0.4692, 0.1567, 0.4427, 0.1179, 0.4705, 0.09249, 0.2955, 0.1633, 0.2606, 0.1406, 0.2974, 0.09014, 0.3245, 0.1194, 0.1902, 0.275, 0.2556, 0.2907, 0.2559, 0.7004, 0.1884, 0.7133, 0.3773, 0.1484, 0.4692, 0.1567, 0.5135, 0.289, 0.384, 0.2948, 0.4692, 0.1567, 0.5065, 0.1352, 0.5795, 0.2741, 0.5135, 0.289, 0.2606, 0.1406, 0.2955, 0.1633, 0.2556, 0.2907, 0.1902, 0.275, 0.3882, 0.696, 0.5211, 0.6995, 0.4784, 0.8429, 0.3902, 0.8445, 0.02415, 0.1778, 0.1902, 0.275, 0.1884, 0.7133, 8.741e-05, 0.7978, 0.384, 0.2948, 0.5135, 0.289, 0.5211, 0.6995, 0.3882, 0.696, 0.5135, 0.289, 0.5795, 0.2741, 0.5893, 0.7135, 0.5211, 0.6995, 0.2599, 0.8674, 0.3006, 0.8443, 0.3386, 0.9081, 0.3223, 0.9235, 0.5211, 0.6995, 0.5893, 0.7135, 0.5188, 0.8671, 0.4784, 0.8429, 0.1884, 0.7133, 0.2559, 0.7004, 0.3006, 0.8443, 0.2599, 0.8674, 8.741e-05, 0.7978, 0.1884, 0.7133, 0.2599, 0.8674, 0.2016, 0.9999, 0.3642, 0.9851, 0.3223, 0.9235, 0.3386, 0.9081, 0.3914, 0.959, 0.2016, 0.9999, 0.2599, 0.8674, 0.3223, 0.9235, 0.3642, 0.9851, 0.3902, 0.8445, 0.4784, 0.8429, 0.4445, 0.9076, 0.3914, 0.959, 0.4784, 0.8429, 0.5188, 0.8671, 0.4593, 0.9237, 0.4445, 0.9076, 0.3006, 0.8443, 0.3902, 0.8445, 0.3914, 0.959, 0.3386, 0.9081, 0.5188, 0.8671, 0.5781, 0.995, 0.4186, 0.9846, 0.4593, 0.9237, 0.4593, 0.9237, 0.4186, 0.9846, 0.3914, 0.959, 0.4445, 0.9076, 0.5893, 0.7135, 0.7642, 0.7943, 0.5781, 0.995, 0.5188, 0.8671, 0.2556, 0.2907, 0.384, 0.2948, 0.3882, 0.696, 0.2559, 0.7004, 0.5795, 0.2741, 0.7642, 0.1724, 0.7642, 0.7943, 0.5893, 0.7135, 0.2559, 0.7004, 0.3882, 0.696, 0.3902, 0.8445, 0.3006, 0.8443, 0.2955, 0.1633, 0.3773, 0.1484, 0.384, 0.2948, 0.2556, 0.2907, 0.4427, 0.1179, 0.3852, 0.07466, 0.4406, 0.0285, 0.4705, 0.09249, 0.4692, 0.1567, 0.3773, 0.1484, 0.3852, 0.07466, 0.4427, 0.1179, 0.5065, 0.1352, 0.5337, 8.741e-05, 0.7642, 0.1724, 0.5795, 0.2741, 0.4705, 0.09249, 0.4406, 0.0285, 0.5337, 8.741e-05, 0.5065, 0.1352])
me_cube_011.use_remesh_fix_poles = True
me_cube_011.use_remesh_preserve_attributes = False
me_cube_011.update()
me_cube_010 = bpy.data.meshes.new('Cube.010')
me_cube_010.from_pydata([(-0.1972, 0.5919, 3.633), (-0.1972, 1.008, 3.91), (-0.1974, 0.5436, 3.327), (-0.1974, 1.359, 3.872), (0.04449, 0.5919, 3.633), (0.04449, 1.008, 3.91), (0.04472, 0.5436, 3.327), (0.04472, 1.359, 3.872), (-0.2359, 0.8497, 2.588), (-0.2359, 1.925, 3.305), (0.08321, 0.8497, 2.588), (0.08321, 1.925, 3.305), (-0.2359, 1.989, 0.8805), (-0.2359, 3.064, 1.598), (0.08321, 1.989, 0.8805), (0.08321, 3.064, 1.598), (-0.1971, 2.561, 0.3057), (-0.1971, 3.375, 0.8487), (0.04444, 2.561, 0.3057), (0.04444, 3.375, 0.8487), (-0.1471, 2.981, 0.04074), (-0.1471, 3.458, 0.3588), (-0.005595, 2.981, 0.04074), (-0.005595, 3.458, 0.3588), (-0.2068, 0.7997, 3.772), (-0.2722, 0.9514, 3.6), (-0.09323, 0.9514, 3.6), (-0.02814, 0.7997, 3.772), (-0.3007, 1.387, 2.946), (-0.06478, 1.387, 2.946), (-0.3007, 2.526, 1.239), (-0.06478, 2.526, 1.239), (-0.272, 2.968, 0.5772), (-0.09344, 2.968, 0.5772), (-0.1698, 3.22, 0.1998), (-0.06517, 3.22, 0.1998)], [], [(24, 1, 3, 25), (25, 3, 9, 28), (26, 7, 5, 27), (27, 5, 1, 24), (2, 6, 4, 0), (7, 3, 1, 5), (9, 11, 15, 13), (26, 6, 10, 29), (6, 2, 8, 10), (3, 7, 11, 9), (31, 14, 18, 33), (28, 9, 13, 30), (29, 10, 14, 31), (10, 8, 12, 14), (17, 19, 23, 21), (14, 12, 16, 18), (13, 15, 19, 17), (30, 13, 17, 32), (34, 21, 23, 35), (32, 17, 21, 34), (33, 18, 22, 35), (18, 16, 20, 22), (19, 33, 35, 23), (16, 32, 34, 20), (20, 34, 35, 22), (12, 30, 32, 16), (11, 29, 31, 15), (8, 28, 30, 12), (15, 31, 33, 19), (7, 26, 29, 11), (4, 27, 24, 0), (6, 26, 27, 4), (2, 25, 28, 8), (0, 24, 25, 2)])
_uv = me_cube_010.uv_layers.new(name='UVMap')
_uv.uv.foreach_set('vector', [0.3327, 0.02674, 0.2974, 0.09014, 0.2606, 0.1406, 0.2361, 0.01356, 0.2361, 0.01356, 0.2606, 0.1406, 0.1902, 0.275, 0.02415, 0.1778, 0.3773, 0.1484, 0.2955, 0.1633, 0.3245, 0.1194, 0.3852, 0.07466, 0.3852, 0.07466, 0.3245, 0.1194, 0.2974, 0.09014, 0.3327, 0.02674, 0.5065, 0.1352, 0.4692, 0.1567, 0.4427, 0.1179, 0.4705, 0.09249, 0.2955, 0.1633, 0.2606, 0.1406, 0.2974, 0.09014, 0.3245, 0.1194, 0.1902, 0.275, 0.2556, 0.2907, 0.2559, 0.7004, 0.1884, 0.7133, 0.3773, 0.1484, 0.4692, 0.1567, 0.5135, 0.289, 0.384, 0.2948, 0.4692, 0.1567, 0.5065, 0.1352, 0.5795, 0.2741, 0.5135, 0.289, 0.2606, 0.1406, 0.2955, 0.1633, 0.2556, 0.2907, 0.1902, 0.275, 0.3882, 0.696, 0.5211, 0.6995, 0.4784, 0.8429, 0.3902, 0.8445, 0.02415, 0.1778, 0.1902, 0.275, 0.1884, 0.7133, 8.741e-05, 0.7978, 0.384, 0.2948, 0.5135, 0.289, 0.5211, 0.6995, 0.3882, 0.696, 0.5135, 0.289, 0.5795, 0.2741, 0.5893, 0.7135, 0.5211, 0.6995, 0.2599, 0.8674, 0.3006, 0.8443, 0.3386, 0.9081, 0.3223, 0.9235, 0.5211, 0.6995, 0.5893, 0.7135, 0.5188, 0.8671, 0.4784, 0.8429, 0.1884, 0.7133, 0.2559, 0.7004, 0.3006, 0.8443, 0.2599, 0.8674, 8.741e-05, 0.7978, 0.1884, 0.7133, 0.2599, 0.8674, 0.2016, 0.9999, 0.3642, 0.9851, 0.3223, 0.9235, 0.3386, 0.9081, 0.3914, 0.959, 0.2016, 0.9999, 0.2599, 0.8674, 0.3223, 0.9235, 0.3642, 0.9851, 0.3902, 0.8445, 0.4784, 0.8429, 0.4445, 0.9076, 0.3914, 0.959, 0.4784, 0.8429, 0.5188, 0.8671, 0.4593, 0.9237, 0.4445, 0.9076, 0.3006, 0.8443, 0.3902, 0.8445, 0.3914, 0.959, 0.3386, 0.9081, 0.5188, 0.8671, 0.5781, 0.995, 0.4186, 0.9846, 0.4593, 0.9237, 0.4593, 0.9237, 0.4186, 0.9846, 0.3914, 0.959, 0.4445, 0.9076, 0.5893, 0.7135, 0.7642, 0.7943, 0.5781, 0.995, 0.5188, 0.8671, 0.2556, 0.2907, 0.384, 0.2948, 0.3882, 0.696, 0.2559, 0.7004, 0.5795, 0.2741, 0.7642, 0.1724, 0.7642, 0.7943, 0.5893, 0.7135, 0.2559, 0.7004, 0.3882, 0.696, 0.3902, 0.8445, 0.3006, 0.8443, 0.2955, 0.1633, 0.3773, 0.1484, 0.384, 0.2948, 0.2556, 0.2907, 0.4427, 0.1179, 0.3852, 0.07466, 0.4406, 0.0285, 0.4705, 0.09249, 0.4692, 0.1567, 0.3773, 0.1484, 0.3852, 0.07466, 0.4427, 0.1179, 0.5065, 0.1352, 0.5337, 8.741e-05, 0.7642, 0.1724, 0.5795, 0.2741, 0.4705, 0.09249, 0.4406, 0.0285, 0.5337, 8.741e-05, 0.5065, 0.1352])
me_cube_010.use_remesh_fix_poles = True
me_cube_010.use_remesh_preserve_attributes = False
me_cube_010.update()
me_cube_009 = bpy.data.meshes.new('Cube.009')
me_cube_009.from_pydata([(-0.07971, 0.01071, 3.47), (-0.07971, 0.4914, 3.606), (-0.07993, -0.1289, 3.194), (-0.07993, 0.8144, 3.462), (0.162, 0.01071, 3.47), (0.162, 0.4914, 3.606), (0.1622, -0.1289, 3.194), (0.1622, 0.8144, 3.462), (-0.1184, -0.0642, 2.396), (-0.1184, 1.179, 2.749), (0.2007, -0.0642, 2.396), (0.2007, 1.179, 2.749), (-0.1184, 0.4966, 0.4218), (-0.1184, 1.74, 0.7751), (0.2007, 0.4966, 0.4218), (0.2007, 1.74, 0.7751), (-0.07966, 0.8651, -0.3007), (-0.07966, 1.806, -0.03333), (0.1619, 0.8651, -0.3007), (0.1619, 1.806, -0.03333), (-0.02962, 1.184, -0.6818), (-0.02962, 1.735, -0.5252), (0.1119, 1.184, -0.6818), (0.1119, 1.735, -0.5252), (-0.08933, 0.2511, 3.538), (-0.1548, 0.3428, 3.328), (0.02423, 0.3428, 3.328), (0.08933, 0.2511, 3.538), (-0.1832, 0.5574, 2.572), (0.05269, 0.5574, 2.572), (-0.1832, 1.118, 0.5985), (0.05269, 1.118, 0.5985), (-0.1546, 1.336, -0.167), (0.02403, 1.336, -0.167), (-0.0523, 1.46, -0.6035), (0.0523, 1.46, -0.6035)], [], [(24, 1, 3, 25), (25, 3, 9, 28), (26, 7, 5, 27), (27, 5, 1, 24), (2, 6, 4, 0), (7, 3, 1, 5), (9, 11, 15, 13), (26, 6, 10, 29), (6, 2, 8, 10), (3, 7, 11, 9), (31, 14, 18, 33), (28, 9, 13, 30), (29, 10, 14, 31), (10, 8, 12, 14), (17, 19, 23, 21), (14, 12, 16, 18), (13, 15, 19, 17), (30, 13, 17, 32), (34, 21, 23, 35), (32, 17, 21, 34), (33, 18, 22, 35), (18, 16, 20, 22), (19, 33, 35, 23), (16, 32, 34, 20), (20, 34, 35, 22), (12, 30, 32, 16), (11, 29, 31, 15), (8, 28, 30, 12), (15, 31, 33, 19), (7, 26, 29, 11), (4, 27, 24, 0), (6, 26, 27, 4), (2, 25, 28, 8), (0, 24, 25, 2)])
_uv = me_cube_009.uv_layers.new(name='UVMap')
_uv.uv.foreach_set('vector', [0.3327, 0.02674, 0.2974, 0.09014, 0.2606, 0.1406, 0.2361, 0.01356, 0.2361, 0.01356, 0.2606, 0.1406, 0.1902, 0.275, 0.02415, 0.1778, 0.3773, 0.1484, 0.2955, 0.1633, 0.3245, 0.1194, 0.3852, 0.07466, 0.3852, 0.07466, 0.3245, 0.1194, 0.2974, 0.09014, 0.3327, 0.02674, 0.5065, 0.1352, 0.4692, 0.1567, 0.4427, 0.1179, 0.4705, 0.09249, 0.2955, 0.1633, 0.2606, 0.1406, 0.2974, 0.09014, 0.3245, 0.1194, 0.1902, 0.275, 0.2556, 0.2907, 0.2559, 0.7004, 0.1884, 0.7133, 0.3773, 0.1484, 0.4692, 0.1567, 0.5135, 0.289, 0.384, 0.2948, 0.4692, 0.1567, 0.5065, 0.1352, 0.5795, 0.2741, 0.5135, 0.289, 0.2606, 0.1406, 0.2955, 0.1633, 0.2556, 0.2907, 0.1902, 0.275, 0.3882, 0.696, 0.5211, 0.6995, 0.4784, 0.8429, 0.3902, 0.8445, 0.02415, 0.1778, 0.1902, 0.275, 0.1884, 0.7133, 8.741e-05, 0.7978, 0.384, 0.2948, 0.5135, 0.289, 0.5211, 0.6995, 0.3882, 0.696, 0.5135, 0.289, 0.5795, 0.2741, 0.5893, 0.7135, 0.5211, 0.6995, 0.2599, 0.8674, 0.3006, 0.8443, 0.3386, 0.9081, 0.3223, 0.9235, 0.5211, 0.6995, 0.5893, 0.7135, 0.5188, 0.8671, 0.4784, 0.8429, 0.1884, 0.7133, 0.2559, 0.7004, 0.3006, 0.8443, 0.2599, 0.8674, 8.741e-05, 0.7978, 0.1884, 0.7133, 0.2599, 0.8674, 0.2016, 0.9999, 0.3642, 0.9851, 0.3223, 0.9235, 0.3386, 0.9081, 0.3914, 0.959, 0.2016, 0.9999, 0.2599, 0.8674, 0.3223, 0.9235, 0.3642, 0.9851, 0.3902, 0.8445, 0.4784, 0.8429, 0.4445, 0.9076, 0.3914, 0.959, 0.4784, 0.8429, 0.5188, 0.8671, 0.4593, 0.9237, 0.4445, 0.9076, 0.3006, 0.8443, 0.3902, 0.8445, 0.3914, 0.959, 0.3386, 0.9081, 0.5188, 0.8671, 0.5781, 0.995, 0.4186, 0.9846, 0.4593, 0.9237, 0.4593, 0.9237, 0.4186, 0.9846, 0.3914, 0.959, 0.4445, 0.9076, 0.5893, 0.7135, 0.7642, 0.7943, 0.5781, 0.995, 0.5188, 0.8671, 0.2556, 0.2907, 0.384, 0.2948, 0.3882, 0.696, 0.2559, 0.7004, 0.5795, 0.2741, 0.7642, 0.1724, 0.7642, 0.7943, 0.5893, 0.7135, 0.2559, 0.7004, 0.3882, 0.696, 0.3902, 0.8445, 0.3006, 0.8443, 0.2955, 0.1633, 0.3773, 0.1484, 0.384, 0.2948, 0.2556, 0.2907, 0.4427, 0.1179, 0.3852, 0.07466, 0.4406, 0.0285, 0.4705, 0.09249, 0.4692, 0.1567, 0.3773, 0.1484, 0.3852, 0.07466, 0.4427, 0.1179, 0.5065, 0.1352, 0.5337, 8.741e-05, 0.7642, 0.1724, 0.5795, 0.2741, 0.4705, 0.09249, 0.4406, 0.0285, 0.5337, 8.741e-05, 0.5065, 0.1352])
me_cube_009.use_remesh_fix_poles = True
me_cube_009.use_remesh_preserve_attributes = False
me_cube_009.update()
me_cube_008 = bpy.data.meshes.new('Cube.008')
me_cube_008.from_pydata([(-0.07971, 0.01071, 3.47), (-0.07971, 0.4914, 3.606), (-0.07993, -0.1289, 3.194), (-0.07993, 0.8144, 3.462), (0.162, 0.01071, 3.47), (0.162, 0.4914, 3.606), (0.1622, -0.1289, 3.194), (0.1622, 0.8144, 3.462), (-0.1184, -0.0642, 2.396), (-0.1184, 1.179, 2.749), (0.2007, -0.0642, 2.396), (0.2007, 1.179, 2.749), (-0.1184, 0.4966, 0.4218), (-0.1184, 1.74, 0.7751), (0.2007, 0.4966, 0.4218), (0.2007, 1.74, 0.7751), (-0.07966, 0.8651, -0.3007), (-0.07966, 1.806, -0.03333), (0.1619, 0.8651, -0.3007), (0.1619, 1.806, -0.03333), (-0.02962, 1.184, -0.6818), (-0.02962, 1.735, -0.5252), (0.1119, 1.184, -0.6818), (0.1119, 1.735, -0.5252), (-0.08933, 0.2511, 3.538), (-0.1548, 0.3428, 3.328), (0.02423, 0.3428, 3.328), (0.08933, 0.2511, 3.538), (-0.1832, 0.5574, 2.572), (0.05269, 0.5574, 2.572), (-0.1832, 1.118, 0.5985), (0.05269, 1.118, 0.5985), (-0.1546, 1.336, -0.167), (0.02403, 1.336, -0.167), (-0.0523, 1.46, -0.6035), (0.0523, 1.46, -0.6035)], [], [(24, 1, 3, 25), (25, 3, 9, 28), (26, 7, 5, 27), (27, 5, 1, 24), (2, 6, 4, 0), (7, 3, 1, 5), (9, 11, 15, 13), (26, 6, 10, 29), (6, 2, 8, 10), (3, 7, 11, 9), (31, 14, 18, 33), (28, 9, 13, 30), (29, 10, 14, 31), (10, 8, 12, 14), (17, 19, 23, 21), (14, 12, 16, 18), (13, 15, 19, 17), (30, 13, 17, 32), (34, 21, 23, 35), (32, 17, 21, 34), (33, 18, 22, 35), (18, 16, 20, 22), (19, 33, 35, 23), (16, 32, 34, 20), (20, 34, 35, 22), (12, 30, 32, 16), (11, 29, 31, 15), (8, 28, 30, 12), (15, 31, 33, 19), (7, 26, 29, 11), (4, 27, 24, 0), (6, 26, 27, 4), (2, 25, 28, 8), (0, 24, 25, 2)])
_uv = me_cube_008.uv_layers.new(name='UVMap')
_uv.uv.foreach_set('vector', [0.3327, 0.02674, 0.2974, 0.09014, 0.2606, 0.1406, 0.2361, 0.01356, 0.2361, 0.01356, 0.2606, 0.1406, 0.1902, 0.275, 0.02415, 0.1778, 0.3773, 0.1484, 0.2955, 0.1633, 0.3245, 0.1194, 0.3852, 0.07466, 0.3852, 0.07466, 0.3245, 0.1194, 0.2974, 0.09014, 0.3327, 0.02674, 0.5065, 0.1352, 0.4692, 0.1567, 0.4427, 0.1179, 0.4705, 0.09249, 0.2955, 0.1633, 0.2606, 0.1406, 0.2974, 0.09014, 0.3245, 0.1194, 0.1902, 0.275, 0.2556, 0.2907, 0.2559, 0.7004, 0.1884, 0.7133, 0.3773, 0.1484, 0.4692, 0.1567, 0.5135, 0.289, 0.384, 0.2948, 0.4692, 0.1567, 0.5065, 0.1352, 0.5795, 0.2741, 0.5135, 0.289, 0.2606, 0.1406, 0.2955, 0.1633, 0.2556, 0.2907, 0.1902, 0.275, 0.3882, 0.696, 0.5211, 0.6995, 0.4784, 0.8429, 0.3902, 0.8445, 0.02415, 0.1778, 0.1902, 0.275, 0.1884, 0.7133, 8.741e-05, 0.7978, 0.384, 0.2948, 0.5135, 0.289, 0.5211, 0.6995, 0.3882, 0.696, 0.5135, 0.289, 0.5795, 0.2741, 0.5893, 0.7135, 0.5211, 0.6995, 0.2599, 0.8674, 0.3006, 0.8443, 0.3386, 0.9081, 0.3223, 0.9235, 0.5211, 0.6995, 0.5893, 0.7135, 0.5188, 0.8671, 0.4784, 0.8429, 0.1884, 0.7133, 0.2559, 0.7004, 0.3006, 0.8443, 0.2599, 0.8674, 8.741e-05, 0.7978, 0.1884, 0.7133, 0.2599, 0.8674, 0.2016, 0.9999, 0.3642, 0.9851, 0.3223, 0.9235, 0.3386, 0.9081, 0.3914, 0.959, 0.2016, 0.9999, 0.2599, 0.8674, 0.3223, 0.9235, 0.3642, 0.9851, 0.3902, 0.8445, 0.4784, 0.8429, 0.4445, 0.9076, 0.3914, 0.959, 0.4784, 0.8429, 0.5188, 0.8671, 0.4593, 0.9237, 0.4445, 0.9076, 0.3006, 0.8443, 0.3902, 0.8445, 0.3914, 0.959, 0.3386, 0.9081, 0.5188, 0.8671, 0.5781, 0.995, 0.4186, 0.9846, 0.4593, 0.9237, 0.4593, 0.9237, 0.4186, 0.9846, 0.3914, 0.959, 0.4445, 0.9076, 0.5893, 0.7135, 0.7642, 0.7943, 0.5781, 0.995, 0.5188, 0.8671, 0.2556, 0.2907, 0.384, 0.2948, 0.3882, 0.696, 0.2559, 0.7004, 0.5795, 0.2741, 0.7642, 0.1724, 0.7642, 0.7943, 0.5893, 0.7135, 0.2559, 0.7004, 0.3882, 0.696, 0.3902, 0.8445, 0.3006, 0.8443, 0.2955, 0.1633, 0.3773, 0.1484, 0.384, 0.2948, 0.2556, 0.2907, 0.4427, 0.1179, 0.3852, 0.07466, 0.4406, 0.0285, 0.4705, 0.09249, 0.4692, 0.1567, 0.3773, 0.1484, 0.3852, 0.07466, 0.4427, 0.1179, 0.5065, 0.1352, 0.5337, 8.741e-05, 0.7642, 0.1724, 0.5795, 0.2741, 0.4705, 0.09249, 0.4406, 0.0285, 0.5337, 8.741e-05, 0.5065, 0.1352])
me_cube_008.use_remesh_fix_poles = True
me_cube_008.use_remesh_preserve_attributes = False
me_cube_008.update()
me_cube_007 = bpy.data.meshes.new('Cube.007')
me_cube_007.from_pydata([(-0.1972, 0.5919, 3.633), (-0.1972, 1.008, 3.91), (-0.1974, 0.5436, 3.327), (-0.1974, 1.359, 3.872), (0.04449, 0.5919, 3.633), (0.04449, 1.008, 3.91), (0.04472, 0.5436, 3.327), (0.04472, 1.359, 3.872), (-0.2359, 0.8497, 2.588), (-0.2359, 1.925, 3.305), (0.08321, 0.8497, 2.588), (0.08321, 1.925, 3.305), (-0.2359, 1.989, 0.8805), (-0.2359, 3.064, 1.598), (0.08321, 1.989, 0.8805), (0.08321, 3.064, 1.598), (-0.1971, 2.561, 0.3057), (-0.1971, 3.375, 0.8487), (0.04444, 2.561, 0.3057), (0.04444, 3.375, 0.8487), (-0.1471, 2.981, 0.04074), (-0.1471, 3.458, 0.3588), (-0.005595, 2.981, 0.04074), (-0.005595, 3.458, 0.3588), (-0.2068, 0.7997, 3.772), (-0.2722, 0.9514, 3.6), (-0.09323, 0.9514, 3.6), (-0.02814, 0.7997, 3.772), (-0.3007, 1.387, 2.946), (-0.06478, 1.387, 2.946), (-0.3007, 2.526, 1.239), (-0.06478, 2.526, 1.239), (-0.272, 2.968, 0.5772), (-0.09344, 2.968, 0.5772), (-0.1698, 3.22, 0.1998), (-0.06517, 3.22, 0.1998)], [], [(24, 1, 3, 25), (25, 3, 9, 28), (26, 7, 5, 27), (27, 5, 1, 24), (2, 6, 4, 0), (7, 3, 1, 5), (9, 11, 15, 13), (26, 6, 10, 29), (6, 2, 8, 10), (3, 7, 11, 9), (31, 14, 18, 33), (28, 9, 13, 30), (29, 10, 14, 31), (10, 8, 12, 14), (17, 19, 23, 21), (14, 12, 16, 18), (13, 15, 19, 17), (30, 13, 17, 32), (34, 21, 23, 35), (32, 17, 21, 34), (33, 18, 22, 35), (18, 16, 20, 22), (19, 33, 35, 23), (16, 32, 34, 20), (20, 34, 35, 22), (12, 30, 32, 16), (11, 29, 31, 15), (8, 28, 30, 12), (15, 31, 33, 19), (7, 26, 29, 11), (4, 27, 24, 0), (6, 26, 27, 4), (2, 25, 28, 8), (0, 24, 25, 2)])
_uv = me_cube_007.uv_layers.new(name='UVMap')
_uv.uv.foreach_set('vector', [0.3327, 0.02674, 0.2974, 0.09014, 0.2606, 0.1406, 0.2361, 0.01356, 0.2361, 0.01356, 0.2606, 0.1406, 0.1902, 0.275, 0.02415, 0.1778, 0.3773, 0.1484, 0.2955, 0.1633, 0.3245, 0.1194, 0.3852, 0.07466, 0.3852, 0.07466, 0.3245, 0.1194, 0.2974, 0.09014, 0.3327, 0.02674, 0.5065, 0.1352, 0.4692, 0.1567, 0.4427, 0.1179, 0.4705, 0.09249, 0.2955, 0.1633, 0.2606, 0.1406, 0.2974, 0.09014, 0.3245, 0.1194, 0.1902, 0.275, 0.2556, 0.2907, 0.2559, 0.7004, 0.1884, 0.7133, 0.3773, 0.1484, 0.4692, 0.1567, 0.5135, 0.289, 0.384, 0.2948, 0.4692, 0.1567, 0.5065, 0.1352, 0.5795, 0.2741, 0.5135, 0.289, 0.2606, 0.1406, 0.2955, 0.1633, 0.2556, 0.2907, 0.1902, 0.275, 0.3882, 0.696, 0.5211, 0.6995, 0.4784, 0.8429, 0.3902, 0.8445, 0.02415, 0.1778, 0.1902, 0.275, 0.1884, 0.7133, 8.741e-05, 0.7978, 0.384, 0.2948, 0.5135, 0.289, 0.5211, 0.6995, 0.3882, 0.696, 0.5135, 0.289, 0.5795, 0.2741, 0.5893, 0.7135, 0.5211, 0.6995, 0.2599, 0.8674, 0.3006, 0.8443, 0.3386, 0.9081, 0.3223, 0.9235, 0.5211, 0.6995, 0.5893, 0.7135, 0.5188, 0.8671, 0.4784, 0.8429, 0.1884, 0.7133, 0.2559, 0.7004, 0.3006, 0.8443, 0.2599, 0.8674, 8.741e-05, 0.7978, 0.1884, 0.7133, 0.2599, 0.8674, 0.2016, 0.9999, 0.3642, 0.9851, 0.3223, 0.9235, 0.3386, 0.9081, 0.3914, 0.959, 0.2016, 0.9999, 0.2599, 0.8674, 0.3223, 0.9235, 0.3642, 0.9851, 0.3902, 0.8445, 0.4784, 0.8429, 0.4445, 0.9076, 0.3914, 0.959, 0.4784, 0.8429, 0.5188, 0.8671, 0.4593, 0.9237, 0.4445, 0.9076, 0.3006, 0.8443, 0.3902, 0.8445, 0.3914, 0.959, 0.3386, 0.9081, 0.5188, 0.8671, 0.5781, 0.995, 0.4186, 0.9846, 0.4593, 0.9237, 0.4593, 0.9237, 0.4186, 0.9846, 0.3914, 0.959, 0.4445, 0.9076, 0.5893, 0.7135, 0.7642, 0.7943, 0.5781, 0.995, 0.5188, 0.8671, 0.2556, 0.2907, 0.384, 0.2948, 0.3882, 0.696, 0.2559, 0.7004, 0.5795, 0.2741, 0.7642, 0.1724, 0.7642, 0.7943, 0.5893, 0.7135, 0.2559, 0.7004, 0.3882, 0.696, 0.3902, 0.8445, 0.3006, 0.8443, 0.2955, 0.1633, 0.3773, 0.1484, 0.384, 0.2948, 0.2556, 0.2907, 0.4427, 0.1179, 0.3852, 0.07466, 0.4406, 0.0285, 0.4705, 0.09249, 0.4692, 0.1567, 0.3773, 0.1484, 0.3852, 0.07466, 0.4427, 0.1179, 0.5065, 0.1352, 0.5337, 8.741e-05, 0.7642, 0.1724, 0.5795, 0.2741, 0.4705, 0.09249, 0.4406, 0.0285, 0.5337, 8.741e-05, 0.5065, 0.1352])
me_cube_007.use_remesh_fix_poles = True
me_cube_007.use_remesh_preserve_attributes = False
me_cube_007.update()
me_cube_006 = bpy.data.meshes.new('Cube.006')
me_cube_006.from_pydata([(-0.07971, 1.076, 3.979), (-0.07971, 1.346, 4.4), (-0.07993, 1.154, 3.68), (-0.07993, 1.683, 4.505), (0.162, 1.076, 3.979), (0.162, 1.346, 4.4), (0.1622, 1.154, 3.68), (0.1622, 1.683, 4.505), (-0.1184, 1.732, 3.125), (-0.1184, 2.429, 4.213), (0.2007, 1.732, 3.125), (0.2007, 2.429, 4.213), (-0.1184, 3.459, 2.018), (-0.1184, 4.157, 3.106), (0.2007, 3.459, 2.018), (0.2007, 4.157, 3.106), (-0.07966, 4.214, 1.721), (-0.07966, 4.742, 2.544), (0.1619, 4.214, 1.721), (0.1619, 4.742, 2.544), (-0.02962, 4.705, 1.647), (-0.02962, 5.015, 2.129), (0.1119, 4.705, 1.647), (0.1119, 5.015, 2.129), (-0.08933, 1.211, 4.189), (-0.1548, 1.419, 4.093), (0.02423, 1.419, 4.093), (0.08933, 1.211, 4.189), (-0.1832, 2.08, 3.669), (0.05269, 2.08, 3.669), (-0.1832, 3.808, 2.562), (0.05269, 3.808, 2.562), (-0.1546, 4.478, 2.133), (0.02403, 4.478, 2.133), (-0.0523, 4.86, 1.888), (0.0523, 4.86, 1.888)], [], [(24, 1, 3, 25), (25, 3, 9, 28), (26, 7, 5, 27), (27, 5, 1, 24), (2, 6, 4, 0), (7, 3, 1, 5), (9, 11, 15, 13), (26, 6, 10, 29), (6, 2, 8, 10), (3, 7, 11, 9), (31, 14, 18, 33), (28, 9, 13, 30), (29, 10, 14, 31), (10, 8, 12, 14), (17, 19, 23, 21), (14, 12, 16, 18), (13, 15, 19, 17), (30, 13, 17, 32), (34, 21, 23, 35), (32, 17, 21, 34), (33, 18, 22, 35), (18, 16, 20, 22), (19, 33, 35, 23), (16, 32, 34, 20), (20, 34, 35, 22), (12, 30, 32, 16), (11, 29, 31, 15), (8, 28, 30, 12), (15, 31, 33, 19), (7, 26, 29, 11), (4, 27, 24, 0), (6, 26, 27, 4), (2, 25, 28, 8), (0, 24, 25, 2)])
_uv = me_cube_006.uv_layers.new(name='UVMap')
_uv.uv.foreach_set('vector', [0.3327, 0.02674, 0.2974, 0.09014, 0.2606, 0.1406, 0.2361, 0.01356, 0.2361, 0.01356, 0.2606, 0.1406, 0.1902, 0.275, 0.02415, 0.1778, 0.3773, 0.1484, 0.2955, 0.1633, 0.3245, 0.1194, 0.3852, 0.07466, 0.3852, 0.07466, 0.3245, 0.1194, 0.2974, 0.09014, 0.3327, 0.02674, 0.5065, 0.1352, 0.4692, 0.1567, 0.4427, 0.1179, 0.4705, 0.09249, 0.2955, 0.1633, 0.2606, 0.1406, 0.2974, 0.09014, 0.3245, 0.1194, 0.1902, 0.275, 0.2556, 0.2907, 0.2559, 0.7004, 0.1884, 0.7133, 0.3773, 0.1484, 0.4692, 0.1567, 0.5135, 0.289, 0.384, 0.2948, 0.4692, 0.1567, 0.5065, 0.1352, 0.5795, 0.2741, 0.5135, 0.289, 0.2606, 0.1406, 0.2955, 0.1633, 0.2556, 0.2907, 0.1902, 0.275, 0.3882, 0.696, 0.5211, 0.6995, 0.4784, 0.8429, 0.3902, 0.8445, 0.02415, 0.1778, 0.1902, 0.275, 0.1884, 0.7133, 8.741e-05, 0.7978, 0.384, 0.2948, 0.5135, 0.289, 0.5211, 0.6995, 0.3882, 0.696, 0.5135, 0.289, 0.5795, 0.2741, 0.5893, 0.7135, 0.5211, 0.6995, 0.2599, 0.8674, 0.3006, 0.8443, 0.3386, 0.9081, 0.3223, 0.9235, 0.5211, 0.6995, 0.5893, 0.7135, 0.5188, 0.8671, 0.4784, 0.8429, 0.1884, 0.7133, 0.2559, 0.7004, 0.3006, 0.8443, 0.2599, 0.8674, 8.741e-05, 0.7978, 0.1884, 0.7133, 0.2599, 0.8674, 0.2016, 0.9999, 0.3642, 0.9851, 0.3223, 0.9235, 0.3386, 0.9081, 0.3914, 0.959, 0.2016, 0.9999, 0.2599, 0.8674, 0.3223, 0.9235, 0.3642, 0.9851, 0.3902, 0.8445, 0.4784, 0.8429, 0.4445, 0.9076, 0.3914, 0.959, 0.4784, 0.8429, 0.5188, 0.8671, 0.4593, 0.9237, 0.4445, 0.9076, 0.3006, 0.8443, 0.3902, 0.8445, 0.3914, 0.959, 0.3386, 0.9081, 0.5188, 0.8671, 0.5781, 0.995, 0.4186, 0.9846, 0.4593, 0.9237, 0.4593, 0.9237, 0.4186, 0.9846, 0.3914, 0.959, 0.4445, 0.9076, 0.5893, 0.7135, 0.7642, 0.7943, 0.5781, 0.995, 0.5188, 0.8671, 0.2556, 0.2907, 0.384, 0.2948, 0.3882, 0.696, 0.2559, 0.7004, 0.5795, 0.2741, 0.7642, 0.1724, 0.7642, 0.7943, 0.5893, 0.7135, 0.2559, 0.7004, 0.3882, 0.696, 0.3902, 0.8445, 0.3006, 0.8443, 0.2955, 0.1633, 0.3773, 0.1484, 0.384, 0.2948, 0.2556, 0.2907, 0.4427, 0.1179, 0.3852, 0.07466, 0.4406, 0.0285, 0.4705, 0.09249, 0.4692, 0.1567, 0.3773, 0.1484, 0.3852, 0.07466, 0.4427, 0.1179, 0.5065, 0.1352, 0.5337, 8.741e-05, 0.7642, 0.1724, 0.5795, 0.2741, 0.4705, 0.09249, 0.4406, 0.0285, 0.5337, 8.741e-05, 0.5065, 0.1352])
me_cube_006.use_remesh_fix_poles = True
me_cube_006.use_remesh_preserve_attributes = False
me_cube_006.update()
me_cube_005 = bpy.data.meshes.new('Cube.005')
me_cube_005.from_pydata([(-0.2102, 1.389, 4.509), (-0.2102, 1.525, 4.99), (-0.2105, 1.551, 4.245), (-0.2105, 1.817, 5.189), (0.03144, 1.389, 4.509), (0.03144, 1.525, 4.99), (0.03166, 1.551, 4.245), (0.03166, 1.817, 5.189), (-0.2489, 2.264, 3.882), (-0.2489, 2.615, 5.126), (0.07016, 2.264, 3.882), (0.07016, 2.615, 5.126), (-0.2489, 4.239, 3.325), (-0.2489, 4.59, 4.569), (0.07016, 4.239, 3.325), (0.07016, 4.59, 4.569), (-0.2102, 5.048, 3.26), (-0.2102, 5.313, 4.201), (0.03139, 5.048, 3.26), (0.03139, 5.313, 4.201), (-0.1601, 5.539, 3.332), (-0.1601, 5.695, 3.883), (-0.01865, 5.539, 3.332), (-0.01865, 5.695, 3.883), (-0.2198, 1.457, 4.749), (-0.2853, 1.684, 4.717), (-0.1063, 1.684, 4.717), (-0.04119, 1.457, 4.749), (-0.3137, 2.44, 4.504), (-0.07783, 2.44, 4.504), (-0.3137, 4.415, 3.947), (-0.07783, 4.415, 3.947), (-0.2851, 5.181, 3.731), (-0.1065, 5.181, 3.731), (-0.1828, 5.617, 3.607), (-0.07822, 5.617, 3.607)], [], [(24, 1, 3, 25), (25, 3, 9, 28), (26, 7, 5, 27), (27, 5, 1, 24), (2, 6, 4, 0), (7, 3, 1, 5), (9, 11, 15, 13), (26, 6, 10, 29), (6, 2, 8, 10), (3, 7, 11, 9), (31, 14, 18, 33), (28, 9, 13, 30), (29, 10, 14, 31), (10, 8, 12, 14), (17, 19, 23, 21), (14, 12, 16, 18), (13, 15, 19, 17), (30, 13, 17, 32), (34, 21, 23, 35), (32, 17, 21, 34), (33, 18, 22, 35), (18, 16, 20, 22), (19, 33, 35, 23), (16, 32, 34, 20), (20, 34, 35, 22), (12, 30, 32, 16), (11, 29, 31, 15), (8, 28, 30, 12), (15, 31, 33, 19), (7, 26, 29, 11), (4, 27, 24, 0), (6, 26, 27, 4), (2, 25, 28, 8), (0, 24, 25, 2)])
_uv = me_cube_005.uv_layers.new(name='UVMap')
_uv.uv.foreach_set('vector', [0.3327, 0.02674, 0.2974, 0.09014, 0.2606, 0.1406, 0.2361, 0.01356, 0.2361, 0.01356, 0.2606, 0.1406, 0.1902, 0.275, 0.02415, 0.1778, 0.3773, 0.1484, 0.2955, 0.1633, 0.3245, 0.1194, 0.3852, 0.07466, 0.3852, 0.07466, 0.3245, 0.1194, 0.2974, 0.09014, 0.3327, 0.02674, 0.5065, 0.1352, 0.4692, 0.1567, 0.4427, 0.1179, 0.4705, 0.09249, 0.2955, 0.1633, 0.2606, 0.1406, 0.2974, 0.09014, 0.3245, 0.1194, 0.1902, 0.275, 0.2556, 0.2907, 0.2559, 0.7004, 0.1884, 0.7133, 0.3773, 0.1484, 0.4692, 0.1567, 0.5135, 0.289, 0.384, 0.2948, 0.4692, 0.1567, 0.5065, 0.1352, 0.5795, 0.2741, 0.5135, 0.289, 0.2606, 0.1406, 0.2955, 0.1633, 0.2556, 0.2907, 0.1902, 0.275, 0.3882, 0.696, 0.5211, 0.6995, 0.4784, 0.8429, 0.3902, 0.8445, 0.02415, 0.1778, 0.1902, 0.275, 0.1884, 0.7133, 8.741e-05, 0.7978, 0.384, 0.2948, 0.5135, 0.289, 0.5211, 0.6995, 0.3882, 0.696, 0.5135, 0.289, 0.5795, 0.2741, 0.5893, 0.7135, 0.5211, 0.6995, 0.2599, 0.8674, 0.3006, 0.8443, 0.3386, 0.9081, 0.3223, 0.9235, 0.5211, 0.6995, 0.5893, 0.7135, 0.5188, 0.8671, 0.4784, 0.8429, 0.1884, 0.7133, 0.2559, 0.7004, 0.3006, 0.8443, 0.2599, 0.8674, 8.741e-05, 0.7978, 0.1884, 0.7133, 0.2599, 0.8674, 0.2016, 0.9999, 0.3642, 0.9851, 0.3223, 0.9235, 0.3386, 0.9081, 0.3914, 0.959, 0.2016, 0.9999, 0.2599, 0.8674, 0.3223, 0.9235, 0.3642, 0.9851, 0.3902, 0.8445, 0.4784, 0.8429, 0.4445, 0.9076, 0.3914, 0.959, 0.4784, 0.8429, 0.5188, 0.8671, 0.4593, 0.9237, 0.4445, 0.9076, 0.3006, 0.8443, 0.3902, 0.8445, 0.3914, 0.959, 0.3386, 0.9081, 0.5188, 0.8671, 0.5781, 0.995, 0.4186, 0.9846, 0.4593, 0.9237, 0.4593, 0.9237, 0.4186, 0.9846, 0.3914, 0.959, 0.4445, 0.9076, 0.5893, 0.7135, 0.7642, 0.7943, 0.5781, 0.995, 0.5188, 0.8671, 0.2556, 0.2907, 0.384, 0.2948, 0.3882, 0.696, 0.2559, 0.7004, 0.5795, 0.2741, 0.7642, 0.1724, 0.7642, 0.7943, 0.5893, 0.7135, 0.2559, 0.7004, 0.3882, 0.696, 0.3902, 0.8445, 0.3006, 0.8443, 0.2955, 0.1633, 0.3773, 0.1484, 0.384, 0.2948, 0.2556, 0.2907, 0.4427, 0.1179, 0.3852, 0.07466, 0.4406, 0.0285, 0.4705, 0.09249, 0.4692, 0.1567, 0.3773, 0.1484, 0.3852, 0.07466, 0.4427, 0.1179, 0.5065, 0.1352, 0.5337, 8.741e-05, 0.7642, 0.1724, 0.5795, 0.2741, 0.4705, 0.09249, 0.4406, 0.0285, 0.5337, 8.741e-05, 0.5065, 0.1352])
me_cube_005.use_remesh_fix_poles = True
me_cube_005.use_remesh_preserve_attributes = False
me_cube_005.update()
me_cube_001 = bpy.data.meshes.new('Cube.001')
me_cube_001.from_pydata([(-0.07971, 1.494, 5.013), (-0.07971, 1.359, 5.494), (-0.07993, 1.769, 4.873), (-0.07993, 1.504, 5.817), (0.162, 1.494, 5.013), (0.162, 1.359, 5.494), (0.1622, 1.769, 4.873), (0.1622, 1.504, 5.817), (-0.1184, 2.568, 4.935), (-0.1184, 2.218, 6.179), (0.2007, 2.568, 4.935), (0.2007, 2.218, 6.179), (-0.1184, 4.543, 5.49), (-0.1184, 4.194, 6.734), (0.2007, 4.543, 5.49), (0.2007, 4.194, 6.734), (-0.07966, 5.267, 5.856), (-0.07966, 5.003, 6.798), (0.1619, 5.267, 5.856), (0.1619, 5.003, 6.798), (-0.02962, 5.649, 6.174), (-0.02962, 5.494, 6.726), (0.1119, 5.649, 6.174), (0.1119, 5.494, 6.726), (-0.08933, 1.426, 5.254), (-0.1548, 1.637, 5.345), (0.02423, 1.637, 5.345), (0.08933, 1.426, 5.254), (-0.1832, 2.393, 5.557), (0.05269, 2.393, 5.557), (-0.1832, 4.369, 6.112), (0.05269, 4.369, 6.112), (-0.1546, 5.135, 6.327), (0.02403, 5.135, 6.327), (-0.0523, 5.572, 6.45), (0.0523, 5.572, 6.45)], [], [(24, 1, 3, 25), (25, 3, 9, 28), (26, 7, 5, 27), (27, 5, 1, 24), (2, 6, 4, 0), (7, 3, 1, 5), (9, 11, 15, 13), (26, 6, 10, 29), (6, 2, 8, 10), (3, 7, 11, 9), (31, 14, 18, 33), (28, 9, 13, 30), (29, 10, 14, 31), (10, 8, 12, 14), (17, 19, 23, 21), (14, 12, 16, 18), (13, 15, 19, 17), (30, 13, 17, 32), (34, 21, 23, 35), (32, 17, 21, 34), (33, 18, 22, 35), (18, 16, 20, 22), (19, 33, 35, 23), (16, 32, 34, 20), (20, 34, 35, 22), (12, 30, 32, 16), (11, 29, 31, 15), (8, 28, 30, 12), (15, 31, 33, 19), (7, 26, 29, 11), (4, 27, 24, 0), (6, 26, 27, 4), (2, 25, 28, 8), (0, 24, 25, 2)])
_uv = me_cube_001.uv_layers.new(name='UVMap')
_uv.uv.foreach_set('vector', [0.3327, 0.02674, 0.2974, 0.09014, 0.2606, 0.1406, 0.2361, 0.01356, 0.2361, 0.01356, 0.2606, 0.1406, 0.1902, 0.275, 0.02415, 0.1778, 0.3773, 0.1484, 0.2955, 0.1633, 0.3245, 0.1194, 0.3852, 0.07466, 0.3852, 0.07466, 0.3245, 0.1194, 0.2974, 0.09014, 0.3327, 0.02674, 0.5065, 0.1352, 0.4692, 0.1567, 0.4427, 0.1179, 0.4705, 0.09249, 0.2955, 0.1633, 0.2606, 0.1406, 0.2974, 0.09014, 0.3245, 0.1194, 0.1902, 0.275, 0.2556, 0.2907, 0.2559, 0.7004, 0.1884, 0.7133, 0.3773, 0.1484, 0.4692, 0.1567, 0.5135, 0.289, 0.384, 0.2948, 0.4692, 0.1567, 0.5065, 0.1352, 0.5795, 0.2741, 0.5135, 0.289, 0.2606, 0.1406, 0.2955, 0.1633, 0.2556, 0.2907, 0.1902, 0.275, 0.3882, 0.696, 0.5211, 0.6995, 0.4784, 0.8429, 0.3902, 0.8445, 0.02415, 0.1778, 0.1902, 0.275, 0.1884, 0.7133, 8.741e-05, 0.7978, 0.384, 0.2948, 0.5135, 0.289, 0.5211, 0.6995, 0.3882, 0.696, 0.5135, 0.289, 0.5795, 0.2741, 0.5893, 0.7135, 0.5211, 0.6995, 0.2599, 0.8674, 0.3006, 0.8443, 0.3386, 0.9081, 0.3223, 0.9235, 0.5211, 0.6995, 0.5893, 0.7135, 0.5188, 0.8671, 0.4784, 0.8429, 0.1884, 0.7133, 0.2559, 0.7004, 0.3006, 0.8443, 0.2599, 0.8674, 8.741e-05, 0.7978, 0.1884, 0.7133, 0.2599, 0.8674, 0.2016, 0.9999, 0.3642, 0.9851, 0.3223, 0.9235, 0.3386, 0.9081, 0.3914, 0.959, 0.2016, 0.9999, 0.2599, 0.8674, 0.3223, 0.9235, 0.3642, 0.9851, 0.3902, 0.8445, 0.4784, 0.8429, 0.4445, 0.9076, 0.3914, 0.959, 0.4784, 0.8429, 0.5188, 0.8671, 0.4593, 0.9237, 0.4445, 0.9076, 0.3006, 0.8443, 0.3902, 0.8445, 0.3914, 0.959, 0.3386, 0.9081, 0.5188, 0.8671, 0.5781, 0.995, 0.4186, 0.9846, 0.4593, 0.9237, 0.4593, 0.9237, 0.4186, 0.9846, 0.3914, 0.959, 0.4445, 0.9076, 0.5893, 0.7135, 0.7642, 0.7943, 0.5781, 0.995, 0.5188, 0.8671, 0.2556, 0.2907, 0.384, 0.2948, 0.3882, 0.696, 0.2559, 0.7004, 0.5795, 0.2741, 0.7642, 0.1724, 0.7642, 0.7943, 0.5893, 0.7135, 0.2559, 0.7004, 0.3882, 0.696, 0.3902, 0.8445, 0.3006, 0.8443, 0.2955, 0.1633, 0.3773, 0.1484, 0.384, 0.2948, 0.2556, 0.2907, 0.4427, 0.1179, 0.3852, 0.07466, 0.4406, 0.0285, 0.4705, 0.09249, 0.4692, 0.1567, 0.3773, 0.1484, 0.3852, 0.07466, 0.4427, 0.1179, 0.5065, 0.1352, 0.5337, 8.741e-05, 0.7642, 0.1724, 0.5795, 0.2741, 0.4705, 0.09249, 0.4406, 0.0285, 0.5337, 8.741e-05, 0.5065, 0.1352])
me_cube_001.use_remesh_fix_poles = True
me_cube_001.use_remesh_preserve_attributes = False
me_cube_001.update()
me_cube_002 = bpy.data.meshes.new('Cube.002')
me_cube_002.from_pydata([(-0.2233, 1.354, 5.556), (-0.2233, 1.074, 5.97), (-0.2235, 1.659, 5.51), (-0.2235, 1.11, 6.322), (0.01839, 1.354, 5.556), (0.01839, 1.074, 5.97), (0.01861, 1.659, 5.51), (0.01861, 1.11, 6.322), (-0.262, 2.397, 5.821), (-0.262, 1.673, 6.891), (0.0571, 2.397, 5.821), (0.0571, 1.673, 6.891), (-0.262, 4.096, 6.971), (-0.262, 3.372, 8.041), (0.0571, 4.096, 6.971), (0.0571, 3.372, 8.041), (-0.2232, 4.667, 7.547), (-0.2232, 4.119, 8.358), (0.01834, 4.667, 7.547), (0.01834, 4.119, 8.358), (-0.1732, 4.93, 7.97), (-0.1732, 4.608, 8.444), (-0.0317, 4.93, 7.97), (-0.0317, 4.608, 8.444), (-0.2329, 1.214, 5.763), (-0.2983, 1.385, 5.916), (-0.1193, 1.385, 5.916), (-0.05424, 1.214, 5.763), (-0.3268, 2.035, 6.356), (-0.09088, 2.035, 6.356), (-0.3268, 3.734, 7.506), (-0.09088, 3.734, 7.506), (-0.2981, 4.393, 7.952), (-0.1195, 4.393, 7.952), (-0.1959, 4.769, 8.207), (-0.09127, 4.769, 8.207)], [], [(24, 1, 3, 25), (25, 3, 9, 28), (26, 7, 5, 27), (27, 5, 1, 24), (2, 6, 4, 0), (7, 3, 1, 5), (9, 11, 15, 13), (26, 6, 10, 29), (6, 2, 8, 10), (3, 7, 11, 9), (31, 14, 18, 33), (28, 9, 13, 30), (29, 10, 14, 31), (10, 8, 12, 14), (17, 19, 23, 21), (14, 12, 16, 18), (13, 15, 19, 17), (30, 13, 17, 32), (34, 21, 23, 35), (32, 17, 21, 34), (33, 18, 22, 35), (18, 16, 20, 22), (19, 33, 35, 23), (16, 32, 34, 20), (20, 34, 35, 22), (12, 30, 32, 16), (11, 29, 31, 15), (8, 28, 30, 12), (15, 31, 33, 19), (7, 26, 29, 11), (4, 27, 24, 0), (6, 26, 27, 4), (2, 25, 28, 8), (0, 24, 25, 2)])
_uv = me_cube_002.uv_layers.new(name='UVMap')
_uv.uv.foreach_set('vector', [0.3327, 0.02674, 0.2974, 0.09014, 0.2606, 0.1406, 0.2361, 0.01356, 0.2361, 0.01356, 0.2606, 0.1406, 0.1902, 0.275, 0.02415, 0.1778, 0.3773, 0.1484, 0.2955, 0.1633, 0.3245, 0.1194, 0.3852, 0.07466, 0.3852, 0.07466, 0.3245, 0.1194, 0.2974, 0.09014, 0.3327, 0.02674, 0.5065, 0.1352, 0.4692, 0.1567, 0.4427, 0.1179, 0.4705, 0.09249, 0.2955, 0.1633, 0.2606, 0.1406, 0.2974, 0.09014, 0.3245, 0.1194, 0.1902, 0.275, 0.2556, 0.2907, 0.2559, 0.7004, 0.1884, 0.7133, 0.3773, 0.1484, 0.4692, 0.1567, 0.5135, 0.289, 0.384, 0.2948, 0.4692, 0.1567, 0.5065, 0.1352, 0.5795, 0.2741, 0.5135, 0.289, 0.2606, 0.1406, 0.2955, 0.1633, 0.2556, 0.2907, 0.1902, 0.275, 0.3882, 0.696, 0.5211, 0.6995, 0.4784, 0.8429, 0.3902, 0.8445, 0.02415, 0.1778, 0.1902, 0.275, 0.1884, 0.7133, 8.741e-05, 0.7978, 0.384, 0.2948, 0.5135, 0.289, 0.5211, 0.6995, 0.3882, 0.696, 0.5135, 0.289, 0.5795, 0.2741, 0.5893, 0.7135, 0.5211, 0.6995, 0.2599, 0.8674, 0.3006, 0.8443, 0.3386, 0.9081, 0.3223, 0.9235, 0.5211, 0.6995, 0.5893, 0.7135, 0.5188, 0.8671, 0.4784, 0.8429, 0.1884, 0.7133, 0.2559, 0.7004, 0.3006, 0.8443, 0.2599, 0.8674, 8.741e-05, 0.7978, 0.1884, 0.7133, 0.2599, 0.8674, 0.2016, 0.9999, 0.3642, 0.9851, 0.3223, 0.9235, 0.3386, 0.9081, 0.3914, 0.959, 0.2016, 0.9999, 0.2599, 0.8674, 0.3223, 0.9235, 0.3642, 0.9851, 0.3902, 0.8445, 0.4784, 0.8429, 0.4445, 0.9076, 0.3914, 0.959, 0.4784, 0.8429, 0.5188, 0.8671, 0.4593, 0.9237, 0.4445, 0.9076, 0.3006, 0.8443, 0.3902, 0.8445, 0.3914, 0.959, 0.3386, 0.9081, 0.5188, 0.8671, 0.5781, 0.995, 0.4186, 0.9846, 0.4593, 0.9237, 0.4593, 0.9237, 0.4186, 0.9846, 0.3914, 0.959, 0.4445, 0.9076, 0.5893, 0.7135, 0.7642, 0.7943, 0.5781, 0.995, 0.5188, 0.8671, 0.2556, 0.2907, 0.384, 0.2948, 0.3882, 0.696, 0.2559, 0.7004, 0.5795, 0.2741, 0.7642, 0.1724, 0.7642, 0.7943, 0.5893, 0.7135, 0.2559, 0.7004, 0.3882, 0.696, 0.3902, 0.8445, 0.3006, 0.8443, 0.2955, 0.1633, 0.3773, 0.1484, 0.384, 0.2948, 0.2556, 0.2907, 0.4427, 0.1179, 0.3852, 0.07466, 0.4406, 0.0285, 0.4705, 0.09249, 0.4692, 0.1567, 0.3773, 0.1484, 0.3852, 0.07466, 0.4427, 0.1179, 0.5065, 0.1352, 0.5337, 8.741e-05, 0.7642, 0.1724, 0.5795, 0.2741, 0.4705, 0.09249, 0.4406, 0.0285, 0.5337, 8.741e-05, 0.5065, 0.1352])
me_cube_002.use_remesh_fix_poles = True
me_cube_002.use_remesh_preserve_attributes = False
me_cube_002.update()
me_cube_003 = bpy.data.meshes.new('Cube.003')
me_cube_003.from_pydata([(-0.07971, 1.01, 6.039), (-0.07971, 0.5923, 6.313), (-0.07993, 1.31, 6.114), (-0.07993, 0.4903, 6.652), (0.162, 1.01, 6.039), (0.162, 0.5923, 6.313), (0.1622, 1.31, 6.114), (0.1622, 0.4903, 6.652), (-0.1184, 1.871, 6.685), (-0.1184, 0.7908, 7.394), (0.2007, 1.871, 6.685), (0.2007, 0.7908, 7.394), (-0.1184, 2.997, 8.401), (-0.1184, 1.917, 9.11), (0.2007, 2.997, 8.401), (0.2007, 1.917, 9.11), (-0.07966, 3.303, 9.152), (-0.07966, 2.485, 9.689), (0.1619, 3.303, 9.152), (0.1619, 2.485, 9.689), (-0.02962, 3.382, 9.642), (-0.02962, 2.903, 9.957), (0.1119, 3.382, 9.642), (0.1119, 2.903, 9.957), (-0.08933, 0.8012, 6.176), (-0.1548, 0.9002, 6.383), (0.02423, 0.9002, 6.383), (0.08933, 0.8012, 6.176), (-0.1832, 1.331, 7.04), (0.05269, 1.331, 7.04), (-0.1832, 2.457, 8.755), (0.05269, 2.457, 8.755), (-0.1546, 2.894, 9.42), (0.02403, 2.894, 9.42), (-0.0523, 3.143, 9.8), (0.0523, 3.143, 9.8)], [], [(24, 1, 3, 25), (25, 3, 9, 28), (26, 7, 5, 27), (27, 5, 1, 24), (2, 6, 4, 0), (7, 3, 1, 5), (9, 11, 15, 13), (26, 6, 10, 29), (6, 2, 8, 10), (3, 7, 11, 9), (31, 14, 18, 33), (28, 9, 13, 30), (29, 10, 14, 31), (10, 8, 12, 14), (17, 19, 23, 21), (14, 12, 16, 18), (13, 15, 19, 17), (30, 13, 17, 32), (34, 21, 23, 35), (32, 17, 21, 34), (33, 18, 22, 35), (18, 16, 20, 22), (19, 33, 35, 23), (16, 32, 34, 20), (20, 34, 35, 22), (12, 30, 32, 16), (11, 29, 31, 15), (8, 28, 30, 12), (15, 31, 33, 19), (7, 26, 29, 11), (4, 27, 24, 0), (6, 26, 27, 4), (2, 25, 28, 8), (0, 24, 25, 2)])
_uv = me_cube_003.uv_layers.new(name='UVMap')
_uv.uv.foreach_set('vector', [0.3327, 0.02674, 0.2974, 0.09014, 0.2606, 0.1406, 0.2361, 0.01356, 0.2361, 0.01356, 0.2606, 0.1406, 0.1902, 0.275, 0.02415, 0.1778, 0.3773, 0.1484, 0.2955, 0.1633, 0.3245, 0.1194, 0.3852, 0.07466, 0.3852, 0.07466, 0.3245, 0.1194, 0.2974, 0.09014, 0.3327, 0.02674, 0.5065, 0.1352, 0.4692, 0.1567, 0.4427, 0.1179, 0.4705, 0.09249, 0.2955, 0.1633, 0.2606, 0.1406, 0.2974, 0.09014, 0.3245, 0.1194, 0.1902, 0.275, 0.2556, 0.2907, 0.2559, 0.7004, 0.1884, 0.7133, 0.3773, 0.1484, 0.4692, 0.1567, 0.5135, 0.289, 0.384, 0.2948, 0.4692, 0.1567, 0.5065, 0.1352, 0.5795, 0.2741, 0.5135, 0.289, 0.2606, 0.1406, 0.2955, 0.1633, 0.2556, 0.2907, 0.1902, 0.275, 0.3882, 0.696, 0.5211, 0.6995, 0.4784, 0.8429, 0.3902, 0.8445, 0.02415, 0.1778, 0.1902, 0.275, 0.1884, 0.7133, 8.741e-05, 0.7978, 0.384, 0.2948, 0.5135, 0.289, 0.5211, 0.6995, 0.3882, 0.696, 0.5135, 0.289, 0.5795, 0.2741, 0.5893, 0.7135, 0.5211, 0.6995, 0.2599, 0.8674, 0.3006, 0.8443, 0.3386, 0.9081, 0.3223, 0.9235, 0.5211, 0.6995, 0.5893, 0.7135, 0.5188, 0.8671, 0.4784, 0.8429, 0.1884, 0.7133, 0.2559, 0.7004, 0.3006, 0.8443, 0.2599, 0.8674, 8.741e-05, 0.7978, 0.1884, 0.7133, 0.2599, 0.8674, 0.2016, 0.9999, 0.3642, 0.9851, 0.3223, 0.9235, 0.3386, 0.9081, 0.3914, 0.959, 0.2016, 0.9999, 0.2599, 0.8674, 0.3223, 0.9235, 0.3642, 0.9851, 0.3902, 0.8445, 0.4784, 0.8429, 0.4445, 0.9076, 0.3914, 0.959, 0.4784, 0.8429, 0.5188, 0.8671, 0.4593, 0.9237, 0.4445, 0.9076, 0.3006, 0.8443, 0.3902, 0.8445, 0.3914, 0.959, 0.3386, 0.9081, 0.5188, 0.8671, 0.5781, 0.995, 0.4186, 0.9846, 0.4593, 0.9237, 0.4593, 0.9237, 0.4186, 0.9846, 0.3914, 0.959, 0.4445, 0.9076, 0.5893, 0.7135, 0.7642, 0.7943, 0.5781, 0.995, 0.5188, 0.8671, 0.2556, 0.2907, 0.384, 0.2948, 0.3882, 0.696, 0.2559, 0.7004, 0.5795, 0.2741, 0.7642, 0.1724, 0.7642, 0.7943, 0.5893, 0.7135, 0.2559, 0.7004, 0.3882, 0.696, 0.3902, 0.8445, 0.3006, 0.8443, 0.2955, 0.1633, 0.3773, 0.1484, 0.384, 0.2948, 0.2556, 0.2907, 0.4427, 0.1179, 0.3852, 0.07466, 0.4406, 0.0285, 0.4705, 0.09249, 0.4692, 0.1567, 0.3773, 0.1484, 0.3852, 0.07466, 0.4427, 0.1179, 0.5065, 0.1352, 0.5337, 8.741e-05, 0.7642, 0.1724, 0.5795, 0.2741, 0.4705, 0.09249, 0.4406, 0.0285, 0.5337, 8.741e-05, 0.5065, 0.1352])
me_cube_003.use_remesh_fix_poles = True
me_cube_003.use_remesh_preserve_attributes = False
me_cube_003.update()
me_cube_004 = bpy.data.meshes.new('Cube.004')
me_cube_004.from_pydata([(-0.2494, 0.5138, 6.336), (-0.2494, 0.03485, 6.478), (-0.2496, 0.7797, 6.493), (-0.2496, -0.1601, 6.774), (-0.007713, 0.5138, 6.336), (-0.007713, 0.03485, 6.478), (-0.007491, 0.7797, 6.493), (-0.007491, -0.1601, 6.774), (-0.2881, 1.154, 7.202), (-0.2881, -0.08503, 7.571), (0.031, 1.154, 7.202), (0.031, -0.08503, 7.571), (-0.2881, 1.74, 9.168), (-0.2881, 0.5014, 9.537), (0.031, 1.74, 9.168), (0.031, 0.5014, 9.537), (-0.2493, 1.817, 9.975), (-0.2493, 0.8793, 10.26), (-0.007767, 1.817, 9.975), (-0.007767, 0.8793, 10.26), (-0.1993, 1.752, 10.47), (-0.1993, 1.203, 10.63), (-0.0578, 1.752, 10.47), (-0.0578, 1.203, 10.63), (-0.259, 0.2743, 6.407), (-0.3244, 0.3098, 6.634), (-0.1454, 0.3098, 6.634), (-0.08034, 0.2743, 6.407), (-0.3529, 0.5342, 7.386), (-0.117, 0.5342, 7.386), (-0.3529, 1.121, 9.353), (-0.117, 1.121, 9.353), (-0.3242, 1.348, 10.12), (-0.1456, 1.348, 10.12), (-0.222, 1.478, 10.55), (-0.1174, 1.478, 10.55)], [], [(24, 1, 3, 25), (25, 3, 9, 28), (26, 7, 5, 27), (27, 5, 1, 24), (2, 6, 4, 0), (7, 3, 1, 5), (9, 11, 15, 13), (26, 6, 10, 29), (6, 2, 8, 10), (3, 7, 11, 9), (31, 14, 18, 33), (28, 9, 13, 30), (29, 10, 14, 31), (10, 8, 12, 14), (17, 19, 23, 21), (14, 12, 16, 18), (13, 15, 19, 17), (30, 13, 17, 32), (34, 21, 23, 35), (32, 17, 21, 34), (33, 18, 22, 35), (18, 16, 20, 22), (19, 33, 35, 23), (16, 32, 34, 20), (20, 34, 35, 22), (12, 30, 32, 16), (11, 29, 31, 15), (8, 28, 30, 12), (15, 31, 33, 19), (7, 26, 29, 11), (4, 27, 24, 0), (6, 26, 27, 4), (2, 25, 28, 8), (0, 24, 25, 2)])
_uv = me_cube_004.uv_layers.new(name='UVMap')
_uv.uv.foreach_set('vector', [0.3327, 0.02674, 0.2974, 0.09014, 0.2606, 0.1406, 0.2361, 0.01356, 0.2361, 0.01356, 0.2606, 0.1406, 0.1902, 0.275, 0.02415, 0.1778, 0.3773, 0.1484, 0.2955, 0.1633, 0.3245, 0.1194, 0.3852, 0.07466, 0.3852, 0.07466, 0.3245, 0.1194, 0.2974, 0.09014, 0.3327, 0.02674, 0.5065, 0.1352, 0.4692, 0.1567, 0.4427, 0.1179, 0.4705, 0.09249, 0.2955, 0.1633, 0.2606, 0.1406, 0.2974, 0.09014, 0.3245, 0.1194, 0.1902, 0.275, 0.2556, 0.2907, 0.2559, 0.7004, 0.1884, 0.7133, 0.3773, 0.1484, 0.4692, 0.1567, 0.5135, 0.289, 0.384, 0.2948, 0.4692, 0.1567, 0.5065, 0.1352, 0.5795, 0.2741, 0.5135, 0.289, 0.2606, 0.1406, 0.2955, 0.1633, 0.2556, 0.2907, 0.1902, 0.275, 0.3882, 0.696, 0.5211, 0.6995, 0.4784, 0.8429, 0.3902, 0.8445, 0.02415, 0.1778, 0.1902, 0.275, 0.1884, 0.7133, 8.741e-05, 0.7978, 0.384, 0.2948, 0.5135, 0.289, 0.5211, 0.6995, 0.3882, 0.696, 0.5135, 0.289, 0.5795, 0.2741, 0.5893, 0.7135, 0.5211, 0.6995, 0.2599, 0.8674, 0.3006, 0.8443, 0.3386, 0.9081, 0.3223, 0.9235, 0.5211, 0.6995, 0.5893, 0.7135, 0.5188, 0.8671, 0.4784, 0.8429, 0.1884, 0.7133, 0.2559, 0.7004, 0.3006, 0.8443, 0.2599, 0.8674, 8.741e-05, 0.7978, 0.1884, 0.7133, 0.2599, 0.8674, 0.2016, 0.9999, 0.3642, 0.9851, 0.3223, 0.9235, 0.3386, 0.9081, 0.3914, 0.959, 0.2016, 0.9999, 0.2599, 0.8674, 0.3223, 0.9235, 0.3642, 0.9851, 0.3902, 0.8445, 0.4784, 0.8429, 0.4445, 0.9076, 0.3914, 0.959, 0.4784, 0.8429, 0.5188, 0.8671, 0.4593, 0.9237, 0.4445, 0.9076, 0.3006, 0.8443, 0.3902, 0.8445, 0.3914, 0.959, 0.3386, 0.9081, 0.5188, 0.8671, 0.5781, 0.995, 0.4186, 0.9846, 0.4593, 0.9237, 0.4593, 0.9237, 0.4186, 0.9846, 0.3914, 0.959, 0.4445, 0.9076, 0.5893, 0.7135, 0.7642, 0.7943, 0.5781, 0.995, 0.5188, 0.8671, 0.2556, 0.2907, 0.384, 0.2948, 0.3882, 0.696, 0.2559, 0.7004, 0.5795, 0.2741, 0.7642, 0.1724, 0.7642, 0.7943, 0.5893, 0.7135, 0.2559, 0.7004, 0.3882, 0.696, 0.3902, 0.8445, 0.3006, 0.8443, 0.2955, 0.1633, 0.3773, 0.1484, 0.384, 0.2948, 0.2556, 0.2907, 0.4427, 0.1179, 0.3852, 0.07466, 0.4406, 0.0285, 0.4705, 0.09249, 0.4692, 0.1567, 0.3773, 0.1484, 0.3852, 0.07466, 0.4427, 0.1179, 0.5065, 0.1352, 0.5337, 8.741e-05, 0.7642, 0.1724, 0.5795, 0.2741, 0.4705, 0.09249, 0.4406, 0.0285, 0.5337, 8.741e-05, 0.5065, 0.1352])
me_cube_004.use_remesh_fix_poles = True
me_cube_004.use_remesh_preserve_attributes = False
me_cube_004.update()
me_cube_017 = bpy.data.meshes.new('Cube.017')
me_cube_017.from_pydata([(-0.2696, -1.03, 1.03), (-0.2696, -1.03, -1.03), (-0.272, 1.029, 1.03), (-0.272, 1.029, -1.03), (0.2992, -1.029, 1.03), (0.2992, -1.029, -1.03), (0.2968, 1.03, 1.03), (0.2968, 1.03, -1.03), (0.2869, 0.0002231, -1.497), (-0.2597, -0.0004301, 1.497), (0.2869, 0.0002231, 1.497), (-0.2597, -0.0004301, -1.497), (-0.2579, -1.497, -1.361e-08), (0.2852, 1.497, -1.361e-08), (-0.2615, 1.497, -1.361e-08), (0.2887, -1.497, -1.361e-08), (-0.2724, 1.353, 0.5406), (0.2964, 1.354, 0.5406), (-0.2692, -1.354, 0.5406), (0.2996, -1.354, 0.5406), (0.2987, -0.5404, 1.354), (-0.2702, -0.541, 1.354), (-0.2714, 0.5401, 1.354), (0.2974, 0.5408, 1.354), (0.2974, 0.5408, -1.354), (-0.2714, 0.5401, -1.354), (-0.2724, 1.353, -0.5406), (0.2964, 1.354, -0.5406), (-0.2702, -0.541, -1.354), (0.2987, -0.5404, -1.354), (-0.2692, -1.354, -0.5406), (0.2996, -1.354, -0.5406), (-0.3843, -0.7156, 0.7151), (-0.3843, -0.7156, -0.7151), (-0.386, 0.7145, 0.7151), (-0.386, 0.7145, -0.7151), (-0.3851, -0.0005771, 1.076), (-0.3851, -0.0005771, -1.076), (-0.3838, -1.076, -1.554e-07), (-0.3864, 1.075, -1.554e-07), (-0.3862, 0.9397, 0.3755), (-0.384, -0.9408, 0.3755), (-0.3847, -0.376, 0.9402), (-0.3856, 0.3749, 0.9402), (-0.3856, 0.3749, -0.9402), (-0.3862, 0.9397, -0.3755), (-0.3847, -0.376, -0.9402), (-0.384, -0.9408, -0.3755), (-0.5316, -0.3988, 0.3981), (-0.5316, -0.3988, -0.3981), (-0.5326, 0.3973, 0.3981), (-0.5326, 0.3973, -0.3981), (-0.5321, -0.0007517, 0.5988), (-0.5321, -0.0007517, -0.5988), (-0.5314, -0.5996, -1.851e-07), (-0.5328, 0.5981, -1.851e-07), (-0.5327, 0.5227, 0.209), (-0.5315, -0.5242, 0.209), (-0.5318, -0.2098, 0.5235), (-0.5323, 0.2083, 0.5235), (-0.5323, 0.2083, -0.5235), (-0.5327, 0.5227, -0.209), (-0.5318, -0.2098, -0.5235), (-0.5315, -0.5242, -0.209), (0.6255, -0.7059, 0.7065), (0.6255, -0.7059, -0.7065), (0.6238, 0.7071, 0.7065), (0.6238, 0.7071, -0.7065), (0.6246, 0.0006224, -1.063), (0.6246, 0.0006224, 1.063), (0.6234, 1.063, -1.593e-07), (0.6259, -1.062, -1.593e-07), (0.6235, 0.9296, 0.371), (0.6257, -0.9284, 0.371), (0.6251, -0.3703, 0.929), (0.6242, 0.3716, 0.929), (0.6242, 0.3716, -0.929), (0.6235, 0.9296, -0.371), (0.6251, -0.3703, -0.929), (0.6257, -0.9284, -0.371), (0.87, -0.338, 0.3389), (0.87, -0.338, -0.3389), (0.8692, 0.3398, 0.3389), (0.8692, 0.3398, -0.3389), (0.8696, 0.0009134, -0.5097), (0.8696, 0.0009134, 0.5097), (0.869, 0.5106, 1.717e-07), (0.8702, -0.5088, 1.717e-07), (0.8691, 0.4465, 0.1779), (0.8701, -0.4447, 0.1779), (0.8698, -0.177, 0.4456), (0.8694, 0.1788, 0.4456), (0.8694, 0.1788, -0.4456), (0.8691, 0.4465, -0.1779), (0.8698, -0.177, -0.4456), (0.8701, -0.4447, -0.1779)], [], [(22, 23, 6, 2), (16, 2, 6, 17), (15, 19, 18, 12), (24, 25, 3, 7), (8, 11, 25, 24), (19, 4, 0, 18), (0, 4, 20, 21), (29, 28, 11, 8), (14, 16, 17, 13), (21, 20, 10, 9), (29, 8, 68, 78), (11, 28, 46, 37), (31, 15, 12, 30), (5, 1, 28, 29), (9, 10, 23, 22), (26, 14, 13, 27), (3, 26, 27, 7), (5, 31, 30, 1), (45, 35, 51, 61), (12, 18, 41, 38), (21, 9, 36, 42), (2, 16, 40, 34), (22, 2, 34, 43), (16, 14, 39, 40), (3, 25, 44, 35), (25, 11, 37, 44), (30, 12, 38, 47), (0, 21, 42, 32), (14, 26, 45, 39), (1, 30, 47, 33), (9, 22, 43, 36), (28, 1, 33, 46), (18, 0, 32, 41), (26, 3, 35, 45), (52, 59, 50, 56, 55, 61, 51, 60, 53, 62, 49, 63, 54, 57, 48, 58), (41, 32, 48, 57), (43, 34, 50, 59), (34, 40, 56, 50), (46, 33, 49, 62), (36, 43, 59, 52), (42, 36, 52, 58), (35, 44, 60, 51), (44, 37, 53, 60), (39, 45, 61, 55), (32, 42, 58, 48), (37, 46, 62, 53), (38, 41, 57, 54), (33, 47, 63, 49), (47, 38, 54, 63), (40, 39, 55, 56), (73, 71, 87, 89), (31, 5, 65, 79), (5, 29, 78, 65), (27, 13, 70, 77), (8, 24, 76, 68), (23, 10, 69, 75), (24, 7, 67, 76), (13, 17, 72, 70), (19, 15, 71, 73), (15, 31, 79, 71), (20, 4, 64, 74), (4, 19, 73, 64), (7, 27, 77, 67), (17, 6, 66, 72), (10, 20, 74, 69), (6, 23, 75, 66), (85, 90, 80, 89, 87, 95, 81, 94, 84, 92, 83, 93, 86, 88, 82, 91), (72, 66, 82, 88), (64, 73, 89, 80), (79, 65, 81, 95), (70, 72, 88, 86), (74, 64, 80, 90), (66, 75, 91, 82), (78, 68, 84, 94), (68, 76, 92, 84), (75, 69, 85, 91), (67, 77, 93, 83), (69, 74, 90, 85), (65, 78, 94, 81), (77, 70, 86, 93), (76, 67, 83, 92), (71, 79, 95, 87)])
_uv = me_cube_017.uv_layers.new(name='UVMap')
_uv.uv.foreach_set('vector', [0.3915, 0.4575, 0.3464, 0.4424, 0.3592, 0.3961, 0.4062, 0.4097, 0.4209, 0.3611, 0.4062, 0.4097, 0.3592, 0.3961, 0.3725, 0.3483, 0.2608, 0.6639, 0.2792, 0.6183, 0.3253, 0.6383, 0.3043, 0.6833, 0.4101, 0.1069, 0.4934, 0.1246, 0.4685, 0.1999, 0.4026, 0.1839, 0.4192, 8.158e-05, 0.5324, 0.03045, 0.4934, 0.1246, 0.4101, 0.1069, 0.2792, 0.6183, 0.2996, 0.5731, 0.3449, 0.5914, 0.3253, 0.6383, 0.3449, 0.5914, 0.2996, 0.5731, 0.3177, 0.5277, 0.3619, 0.5452, 0.1573, 0.8312, 0.2343, 0.8679, 0.2003, 0.9698, 0.09787, 0.9132, 0.4311, 0.312, 0.4209, 0.3611, 0.3725, 0.3483, 0.3846, 0.3014, 0.3619, 0.5452, 0.3177, 0.5277, 0.3349, 0.4857, 0.3747, 0.5009, 0.1573, 0.8312, 0.09787, 0.9132, 0.02881, 0.813, 0.09248, 0.7634, 0.2003, 0.9698, 0.2343, 0.8679, 0.3113, 0.8807, 0.3028, 0.9652, 0.2332, 0.7095, 0.2608, 0.6639, 0.3043, 0.6833, 0.2855, 0.7338, 0.2, 0.7639, 0.2603, 0.7948, 0.2343, 0.8679, 0.1573, 0.8312, 0.3747, 0.5009, 0.3349, 0.4857, 0.3464, 0.4424, 0.3915, 0.4575, 0.4489, 0.2609, 0.4311, 0.312, 0.3846, 0.3014, 0.3927, 0.2488, 0.4685, 0.1999, 0.4489, 0.2609, 0.3927, 0.2488, 0.4026, 0.1839, 0.2, 0.7639, 0.2332, 0.7095, 0.2855, 0.7338, 0.2603, 0.7948, 0.5031, 0.2789, 0.5245, 0.2235, 0.603, 0.2671, 0.5863, 0.3125, 0.3043, 0.6833, 0.3253, 0.6383, 0.3732, 0.6562, 0.3504, 0.7016, 0.3619, 0.5452, 0.3747, 0.5009, 0.418, 0.5155, 0.4077, 0.5622, 0.4062, 0.4097, 0.4209, 0.3611, 0.4691, 0.3765, 0.4515, 0.4239, 0.3915, 0.4575, 0.4062, 0.4097, 0.4515, 0.4239, 0.4384, 0.472, 0.4209, 0.3611, 0.4311, 0.312, 0.4791, 0.3265, 0.4691, 0.3765, 0.4685, 0.1999, 0.4934, 0.1246, 0.56, 0.1642, 0.5245, 0.2235, 0.4934, 0.1246, 0.5324, 0.03045, 0.6057, 0.09573, 0.56, 0.1642, 0.2855, 0.7338, 0.3043, 0.6833, 0.3504, 0.7016, 0.339, 0.7542, 0.3449, 0.5914, 0.3619, 0.5452, 0.4077, 0.5622, 0.3888, 0.608, 0.4311, 0.312, 0.4489, 0.2609, 0.5031, 0.2789, 0.4791, 0.3265, 0.2603, 0.7948, 0.2855, 0.7338, 0.339, 0.7542, 0.3205, 0.8119, 0.3747, 0.5009, 0.3915, 0.4575, 0.4384, 0.472, 0.418, 0.5155, 0.2343, 0.8679, 0.2603, 0.7948, 0.3205, 0.8119, 0.3113, 0.8807, 0.3253, 0.6383, 0.3449, 0.5914, 0.3888, 0.608, 0.3732, 0.6562, 0.4489, 0.2609, 0.4685, 0.1999, 0.5245, 0.2235, 0.5031, 0.2789, 0.6625, 0.8183, 0.6657, 0.8686, 0.6566, 0.9192, 0.6285, 0.9623, 0.5918, 0.9968, 0.5416, 0.9999, 0.4909, 0.9908, 0.4478, 0.9628, 0.4133, 0.9261, 0.4102, 0.8758, 0.4193, 0.8252, 0.4473, 0.7821, 0.484, 0.7476, 0.5343, 0.7445, 0.5849, 0.7535, 0.628, 0.7816, 0.3732, 0.6562, 0.3888, 0.608, 0.4676, 0.6364, 0.4571, 0.6834, 0.4384, 0.472, 0.4515, 0.4239, 0.531, 0.4497, 0.5223, 0.497, 0.4515, 0.4239, 0.4691, 0.3765, 0.5514, 0.4064, 0.531, 0.4497, 0.3113, 0.8807, 0.3205, 0.8119, 0.4108, 0.8268, 0.4102, 0.8758, 0.418, 0.5155, 0.4384, 0.472, 0.5223, 0.497, 0.5064, 0.5454, 0.4077, 0.5622, 0.418, 0.5155, 0.5064, 0.5454, 0.4896, 0.5936, 0.5245, 0.2235, 0.56, 0.1642, 0.6325, 0.2291, 0.603, 0.2671, 0.56, 0.1642, 0.6057, 0.09573, 0.6657, 0.1928, 0.6325, 0.2291, 0.4791, 0.3265, 0.5031, 0.2789, 0.5863, 0.3125, 0.5671, 0.3588, 0.3888, 0.608, 0.4077, 0.5622, 0.4896, 0.5936, 0.4676, 0.6364, 0.3028, 0.9652, 0.3113, 0.8807, 0.4102, 0.8758, 0.4133, 0.9261, 0.3504, 0.7016, 0.3732, 0.6562, 0.4571, 0.6834, 0.4401, 0.7312, 0.3205, 0.8119, 0.339, 0.7542, 0.4262, 0.7801, 0.4108, 0.8268, 0.339, 0.7542, 0.3504, 0.7016, 0.4401, 0.7312, 0.4262, 0.7801, 0.4691, 0.3765, 0.4791, 0.3265, 0.5671, 0.3588, 0.5514, 0.4064, 0.2269, 0.5921, 0.2087, 0.6355, 0.1192, 0.5767, 0.1385, 0.5421, 0.2332, 0.7095, 0.2, 0.7639, 0.1422, 0.7184, 0.1766, 0.6737, 0.2, 0.7639, 0.1573, 0.8312, 0.09248, 0.7634, 0.1422, 0.7184, 0.3927, 0.2488, 0.3846, 0.3014, 0.327, 0.2912, 0.3259, 0.241, 0.4192, 8.158e-05, 0.4101, 0.1069, 0.3161, 0.1171, 0.2977, 0.0361, 0.3464, 0.4424, 0.3349, 0.4857, 0.2845, 0.4688, 0.2929, 0.426, 0.4101, 0.1069, 0.4026, 0.1839, 0.3271, 0.1835, 0.3161, 0.1171, 0.3846, 0.3014, 0.3725, 0.3483, 0.3146, 0.3365, 0.327, 0.2912, 0.2792, 0.6183, 0.2608, 0.6639, 0.2087, 0.6355, 0.2269, 0.5921, 0.2608, 0.6639, 0.2332, 0.7095, 0.1766, 0.6737, 0.2087, 0.6355, 0.3177, 0.5277, 0.2996, 0.5731, 0.2486, 0.5507, 0.265, 0.508, 0.2996, 0.5731, 0.2792, 0.6183, 0.2269, 0.5921, 0.2486, 0.5507, 0.4026, 0.1839, 0.3927, 0.2488, 0.3259, 0.241, 0.3271, 0.1835, 0.3725, 0.3483, 0.3592, 0.3961, 0.306, 0.3824, 0.3146, 0.3365, 0.3349, 0.4857, 0.3177, 0.5277, 0.265, 0.508, 0.2845, 0.4688, 0.3592, 0.3961, 0.3464, 0.4424, 0.2929, 0.426, 0.306, 0.3824, 0.02667, 0.2786, 0.009964, 0.2404, 0.00264, 0.1985, 0.01221, 0.1571, 0.03094, 0.1198, 0.06912, 0.1031, 0.111, 0.0958, 0.1525, 0.1054, 0.1897, 0.1241, 0.2064, 0.1623, 0.2138, 0.2042, 0.2042, 0.2457, 0.1855, 0.2829, 0.1473, 0.2996, 0.1054, 0.3069, 0.0639, 0.2974, 0.3146, 0.3365, 0.306, 0.3824, 0.2101, 0.3603, 0.2134, 0.3214, 0.2486, 0.5507, 0.2269, 0.5921, 0.1385, 0.5421, 0.1595, 0.5095, 0.1766, 0.6737, 0.1422, 0.7184, 0.06966, 0.6392, 0.09451, 0.608, 0.327, 0.2912, 0.3146, 0.3365, 0.2134, 0.3214, 0.2195, 0.2819, 0.265, 0.508, 0.2486, 0.5507, 0.1595, 0.5095, 0.1705, 0.4722, 0.306, 0.3824, 0.2929, 0.426, 0.1961, 0.3967, 0.2101, 0.3603, 0.09248, 0.7634, 0.02881, 0.813, 8.158e-05, 0.6801, 0.03627, 0.6611, 0.2977, 0.0361, 0.3161, 0.1171, 0.2064, 0.1623, 0.1897, 0.1241, 0.2929, 0.426, 0.2845, 0.4688, 0.1848, 0.435, 0.1961, 0.3967, 0.3271, 0.1835, 0.3259, 0.241, 0.2195, 0.2414, 0.2193, 0.2009, 0.2845, 0.4688, 0.265, 0.508, 0.1705, 0.4722, 0.1848, 0.435, 0.1422, 0.7184, 0.09248, 0.7634, 0.03627, 0.6611, 0.06966, 0.6392, 0.3259, 0.241, 0.327, 0.2912, 0.2195, 0.2819, 0.2195, 0.2414, 0.3161, 0.1171, 0.3271, 0.1835, 0.2193, 0.2009, 0.2064, 0.1623, 0.2087, 0.6355, 0.1766, 0.6737, 0.09451, 0.608, 0.1192, 0.5767])
me_cube_017.materials.append(mat_material_001)
me_cube_017.use_remesh_preserve_volume = False
me_cube_017.use_remesh_preserve_attributes = False
me_cube_017.use_mirror_vertex_groups = False
me_cube_017.update()
me_cube_018 = bpy.data.meshes.new('Cube.018')
me_cube_018.from_pydata([(-1.655, -0.7559, -1.0), (-1.595, -0.6736, 1.0), (-1.655, 0.7559, -1.0), (-1.595, 0.6736, 1.0), (-0.5394, -0.7559, -1.0), (-0.6002, -0.6736, 1.0), (-0.5394, 0.7559, -1.0), (-0.6002, 0.6736, 1.0), (-1.877, -1.054e-09, -1.0), (-1.792, 0.0, 1.0), (-0.3182, -1.054e-09, -1.0), (-0.403, 0.0, 1.0), (-1.249, -0.5463, 3.173), (-1.249, 0.5463, 3.173), (-0.4757, -0.5463, 2.943), (-0.4757, 0.5463, 2.943), (-1.402, 5.352e-09, 3.218), (-0.3224, 4.854e-08, 2.897), (-0.3613, -0.4261, 5.198), (-0.3613, 0.4261, 5.198), (0.0559, -0.4261, 4.727), (0.0559, 0.4261, 4.727), (-0.444, 1.034e-07, 5.291), (0.1386, 1.918e-07, 4.634), (0.9177, -0.3514, 6.267), (0.9177, 0.3514, 6.267), (1.008, -0.3514, 5.756), (1.008, 0.3514, 5.756), (0.8997, 2.099e-07, 6.368), (1.026, 3.057e-07, 5.655), (1.774, -0.3514, 6.425), (1.774, 0.3514, 6.425), (1.931, -0.3514, 5.931), (1.931, 0.3514, 5.931), (1.742, 4.811e-07, 6.523), (1.962, 5.738e-07, 5.832)], [], [(8, 9, 3, 2), (2, 3, 7, 6), (10, 11, 5, 4), (4, 5, 1, 0), (2, 6, 10, 4, 0, 8), (6, 7, 11, 10), (0, 1, 9, 8), (11, 7, 15, 17), (16, 12, 18, 22), (9, 1, 12, 16), (3, 9, 16, 13), (1, 5, 14, 12), (7, 3, 13, 15), (5, 11, 17, 14), (22, 18, 24, 28), (14, 17, 23, 20), (13, 16, 22, 19), (17, 15, 21, 23), (12, 14, 20, 18), (15, 13, 19, 21), (24, 26, 32, 30), (20, 23, 29, 26), (19, 22, 28, 25), (23, 21, 27, 29), (18, 20, 26, 24), (21, 19, 25, 27), (33, 31, 34, 30, 32, 35), (27, 25, 31, 33), (28, 24, 30, 34), (26, 29, 35, 32), (25, 28, 34, 31), (29, 27, 33, 35)])
_uv = me_cube_018.uv_layers.new(name='UVMap')
_uv.uv.foreach_set('vector', [0.375, 0.125, 0.625, 0.125, 0.625, 0.25, 0.375, 0.25, 0.375, 0.25, 0.625, 0.25, 0.625, 0.5, 0.375, 0.5, 0.375, 0.625, 0.625, 0.625, 0.625, 0.75, 0.375, 0.75, 0.375, 0.75, 0.625, 0.75, 0.625, 1.0, 0.375, 1.0, 0.125, 0.5, 0.375, 0.5, 0.375, 0.625, 0.375, 0.75, 0.125, 0.75, 0.125, 0.625, 0.375, 0.5, 0.625, 0.5, 0.625, 0.625, 0.375, 0.625, 0.375, 0.0, 0.625, 0.0, 0.625, 0.125, 0.375, 0.125, 0.625, 0.625, 0.625, 0.5, 0.625, 0.5, 0.625, 0.625, 0.625, 0.125, 0.625, 0.0, 0.625, 0.0, 0.625, 0.125, 0.625, 0.125, 0.625, 0.0, 0.625, 0.0, 0.625, 0.125, 0.625, 0.25, 0.625, 0.125, 0.625, 0.125, 0.625, 0.25, 0.625, 1.0, 0.625, 0.75, 0.625, 0.75, 0.625, 1.0, 0.625, 0.5, 0.625, 0.25, 0.625, 0.25, 0.625, 0.5, 0.625, 0.75, 0.625, 0.625, 0.625, 0.625, 0.625, 0.75, 0.625, 0.125, 0.625, 0.0, 0.625, 0.0, 0.625, 0.125, 0.625, 0.75, 0.625, 0.625, 0.625, 0.625, 0.625, 0.75, 0.625, 0.25, 0.625, 0.125, 0.625, 0.125, 0.625, 0.25, 0.625, 0.625, 0.625, 0.5, 0.625, 0.5, 0.625, 0.625, 0.625, 1.0, 0.625, 0.75, 0.625, 0.75, 0.625, 1.0, 0.625, 0.5, 0.625, 0.25, 0.625, 0.25, 0.625, 0.5, 0.625, 1.0, 0.625, 0.75, 0.625, 0.75, 0.625, 1.0, 0.625, 0.75, 0.625, 0.625, 0.625, 0.625, 0.625, 0.75, 0.625, 0.25, 0.625, 0.125, 0.625, 0.125, 0.625, 0.25, 0.625, 0.625, 0.625, 0.5, 0.625, 0.5, 0.625, 0.625, 0.625, 1.0, 0.625, 0.75, 0.625, 0.75, 0.625, 1.0, 0.625, 0.5, 0.625, 0.25, 0.625, 0.25, 0.625, 0.5, 0.625, 0.5, 0.875, 0.5, 0.875, 0.625, 0.875, 0.75, 0.625, 0.75, 0.625, 0.625, 0.625, 0.5, 0.625, 0.25, 0.625, 0.25, 0.625, 0.5, 0.625, 0.125, 0.625, 0.0, 0.625, 0.0, 0.625, 0.125, 0.625, 0.75, 0.625, 0.625, 0.625, 0.625, 0.625, 0.75, 0.625, 0.25, 0.625, 0.125, 0.625, 0.125, 0.625, 0.25, 0.625, 0.625, 0.625, 0.5, 0.625, 0.5, 0.625, 0.625])
me_cube_018.use_remesh_fix_poles = True
me_cube_018.use_remesh_preserve_attributes = False
me_cube_018.update()

# ---- objects
ob_petal_015 = bpy.data.objects.new('petal.015', me_cube_013)
ob_petal_014 = bpy.data.objects.new('petal.014', me_cube_014)
ob_petal_013 = bpy.data.objects.new('petal.013', me_cube_015)
ob_petal_012 = bpy.data.objects.new('petal.012', me_cube_016)
ob_petal_011 = bpy.data.objects.new('petal.011', me_cube_012)
ob_petal_010 = bpy.data.objects.new('petal.010', me_cube_011)
ob_petal_009 = bpy.data.objects.new('petal.009', me_cube_010)
ob_petal_008 = bpy.data.objects.new('petal.008', me_cube_009)
ob_petal_007 = bpy.data.objects.new('petal.007', me_cube_008)
ob_petal_006 = bpy.data.objects.new('petal.006', me_cube_007)
ob_petal_005 = bpy.data.objects.new('petal.005', me_cube_006)
ob_petal_004 = bpy.data.objects.new('petal.004', me_cube_005)
ob_petal_003 = bpy.data.objects.new('petal.003', me_cube_001)
ob_petal_002 = bpy.data.objects.new('petal.002', me_cube_002)
ob_petal_001 = bpy.data.objects.new('petal.001', me_cube_003)
ob_petal = bpy.data.objects.new('petal', me_cube_004)
ob_daisy_center = bpy.data.objects.new('daisy.center', me_cube_017)
ob_stem = bpy.data.objects.new('stem', me_cube_018)

# ---- transforms, parenting, visibility, modifiers, constraints
ob_petal_015.location = (0.9112, -0.01984, 12.3)
ob_petal_015.rotation_euler = (3.143, -0.3018, -4.183e-08)
ob_petal_014.location = (0.9112, -0.01984, 12.3)
ob_petal_014.rotation_euler = (3.143, -0.3018, -4.183e-08)
ob_petal_013.location = (0.9112, -0.01984, 12.3)
ob_petal_013.rotation_euler = (3.143, -0.3018, -4.183e-08)
ob_petal_012.location = (0.9112, -0.01984, 12.3)
ob_petal_012.rotation_euler = (3.143, -0.3018, -4.183e-08)
ob_petal_011.location = (0.9112, -0.01984, 12.3)
ob_petal_011.rotation_euler = (3.143, -0.3018, -4.183e-08)
ob_petal_010.location = (0.9112, -0.01984, 12.3)
ob_petal_010.rotation_euler = (3.143, -0.3018, -4.183e-08)
ob_petal_009.location = (0.9112, -0.01984, 12.3)
ob_petal_009.rotation_euler = (3.143, -0.3018, -4.183e-08)
ob_petal_008.location = (0.9112, -0.01984, 12.3)
ob_petal_008.rotation_euler = (3.143, -0.3018, -4.183e-08)
ob_petal_007.location = (3.871, 1.413e-07, 2.799)
ob_petal_007.rotation_euler = (6.362e-09, -0.3018, -4.183e-08)
ob_petal_006.location = (3.871, 1.413e-07, 2.799)
ob_petal_006.rotation_euler = (6.362e-09, -0.3018, -4.183e-08)
ob_petal_005.location = (3.871, 1.413e-07, 2.799)
ob_petal_005.rotation_euler = (6.362e-09, -0.3018, -4.183e-08)
ob_petal_004.location = (3.871, 1.413e-07, 2.799)
ob_petal_004.rotation_euler = (6.362e-09, -0.3018, -4.183e-08)
ob_petal_003.location = (3.871, 1.413e-07, 2.799)
ob_petal_003.rotation_euler = (6.362e-09, -0.3018, -4.183e-08)
ob_petal_002.location = (3.871, 1.413e-07, 2.799)
ob_petal_002.rotation_euler = (6.362e-09, -0.3018, -4.183e-08)
ob_petal_001.location = (3.871, 1.413e-07, 2.799)
ob_petal_001.rotation_euler = (6.362e-09, -0.3018, -4.183e-08)
ob_petal.location = (3.871, 1.413e-07, 2.799)
ob_petal.rotation_euler = (6.362e-09, -0.3018, -4.183e-08)
ob_daisy_center.location = (2.39, 1.711e-07, 7.555)
ob_daisy_center.rotation_euler = (6.362e-09, -0.3018, -4.183e-08)
ob_daisy_center.lock_rotations_4d = False
ob_daisy_center.empty_display_type = 'ARROWS'
ob_daisy_center.lineart.crease_threshold = 0.0
ob_stem.location = (0.0, 1.527e-07, 1.137)

# ---- collection membership
col_collection.objects.link(ob_petal_015)
col_collection.objects.link(ob_petal_014)
col_collection.objects.link(ob_petal_013)
col_collection.objects.link(ob_petal_012)
col_collection.objects.link(ob_petal_011)
col_collection.objects.link(ob_petal_010)
col_collection.objects.link(ob_petal_009)
col_collection.objects.link(ob_petal_008)
col_collection.objects.link(ob_petal_007)
col_collection.objects.link(ob_petal_006)
col_collection.objects.link(ob_petal_005)
col_collection.objects.link(ob_petal_004)
col_collection.objects.link(ob_petal_003)
col_collection.objects.link(ob_petal_002)
col_collection.objects.link(ob_petal_001)
col_collection.objects.link(ob_petal)
col_collection.objects.link(ob_daisy_center)
col_collection.objects.link(ob_stem)

# ---- scene / render settings (as saved in the file)
scene.frame_start = 1; scene.frame_end = 250; scene.frame_set(1)
scene.render.engine = 'BLENDER_EEVEE_NEXT'
scene.cycles.sampling_pattern = 'TABULATED_SOBOL'
scene.cycles.use_light_tree = False
scene.view_settings.view_transform = 'Filmic'
bpy.context.view_layer.update()

# ---- added for rendering (the .blend has no active camera and no usable light): camera, sun
cam_auto = bpy.data.cameras.new('AutoCamera')
cam_auto.lens = 50.0
cam_auto.sensor_width = 36.0
cam_auto.clip_end = 1000.0
ob_auto_camera = bpy.data.objects.new('AutoCamera', cam_auto)
scene.collection.objects.link(ob_auto_camera)
ob_auto_camera.location = (18.094, -20.2872, 20.0956)
ob_auto_camera.rotation_euler = (1.09748, -7.21219e-08, 0.694738)
scene.camera = ob_auto_camera
light_auto_sun = bpy.data.lights.new('AutoSun', 'SUN')
light_auto_sun.energy = 3.0
light_auto_sun.angle = 0.0523599
ob_auto_sun = bpy.data.objects.new('AutoSun', light_auto_sun)
scene.collection.objects.link(ob_auto_sun)
ob_auto_sun.rotation_euler = (0.872665, 0.174533, 0.523599)
bpy.context.view_layer.update()
